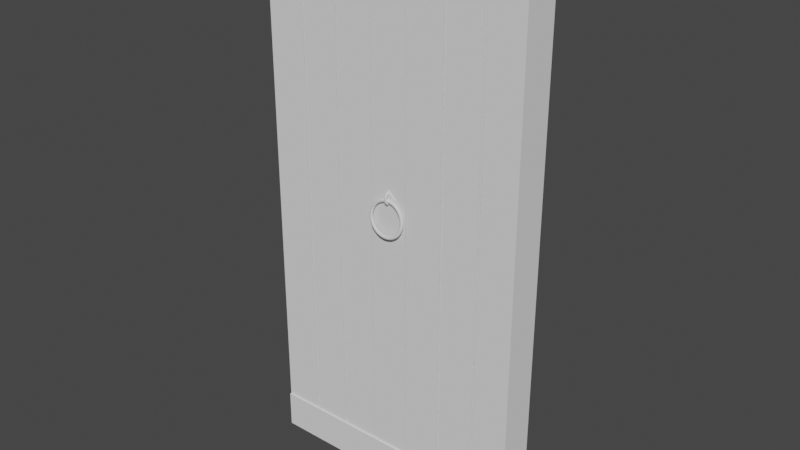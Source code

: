 # Source: m_porte.blend  (saved by Blender 3.0.42; exported with 4.5.12 LTS)
import bpy
from mathutils import Matrix  # noqa: F401  (used for matrix-valued properties, if any)

bpy.ops.wm.read_factory_settings(use_empty=True)
scene = bpy.context.scene
scene.name = 'Scene'

# ---- world
world_world = bpy.data.worlds.new('World'); scene.world = world_world
world_world.use_nodes = True; world_world.node_tree.nodes.clear()
_N = world_world.node_tree.nodes; _L = world_world.node_tree.links
n0 = _N.new('ShaderNodeOutputWorld'); n0.name = 'World Output'; n0.location = (300, 300)
n1 = _N.new('ShaderNodeBackground'); n1.name = 'Background'; n1.location = (10, 300)
n1.inputs[0].default_value = (0.05088, 0.05088, 0.05088, 1.0)
_L.new(n1.outputs[0], n0.inputs[0])
n0.is_active_output = True
world_world.color = (0.05088, 0.05088, 0.05088)
world_world.use_sun_shadow = False
world_world.sun_shadow_jitter_overblur = 0.0

# ---- meshes
me_cube_020 = bpy.data.meshes.new('Cube.020')
me_cube_020.from_pydata([(-0.6638, 2.532, -0.6662), (-0.6638, 2.532, 0.6316), (-0.6638, 3.829, -0.6662), (-0.6638, 3.829, 0.6316), (0.634, 2.532, -0.6662), (0.634, 2.532, 0.6316), (0.634, 3.829, -0.6662), (0.634, 3.829, 0.6316), (0.286, 2.532, 0.4428), (0.3319, 2.532, 0.3321), (0.3319, 2.532, 0.5536), (0.4426, 2.532, 0.5994), (0.5992, 2.532, 0.4428), (0.4426, 2.532, 0.2863), (0.5534, 2.532, 0.3321), (0.5534, 2.532, 0.5536), (-0.5967, 2.532, -0.4399), (-0.5509, 2.532, -0.5507), (-0.5509, 2.532, -0.3292), (-0.2836, 2.532, -0.4399), (-0.3294, 2.532, -0.5507), (-0.4402, 2.532, -0.5965), (-0.3294, 2.532, -0.3292), (-0.4402, 2.532, -0.2834), (0.4583, -0.5763, 0.4585), (0.4872, -0.08095, 0.4874), (0.3809, 0.09239, 0.5377), (0.3518, -0.406, 0.5086), (0.2512, 0.004543, 0.4728), (0.2808, 0.5139, 0.5025), (0.2453, 0.9211, 0.4021), (0.2162, 0.4227, 0.373), (0.2665, 0.5957, 0.2667), (0.2954, 1.091, 0.2956), (0.4019, 0.9211, 0.2455), (0.3728, 0.4227, 0.2164), (0.4726, 0.004543, 0.2514), (0.5023, 0.5139, 0.281), (0.5375, 0.09239, 0.3811), (0.5084, -0.406, 0.352), (0.2077, -2.684, 0.2079), (0.3127, -2.118, 0.3129), (0.2184, -1.818, 0.3752), (0.1131, -2.387, 0.2698), (0.04125, -1.67, 0.2629), (0.1475, -1.093, 0.3692), (0.1401, -0.3827, 0.2969), (0.03476, -0.9516, 0.1915), (0.097, -0.6538, 0.0972), (0.202, -0.08768, 0.2022), (0.2967, -0.3827, 0.1403), (0.1913, -0.9516, 0.03496), (0.2627, -1.67, 0.04146), (0.369, -1.093, 0.1477), (0.375, -1.818, 0.2186), (0.2696, -2.387, 0.1133), (-0.07895, -3.042, -0.07875), (0.08143, -3.042, 0.08163), (0.003345, -2.698, 0.1601), (-0.1574, -2.698, -0.0006594), (-0.1902, -1.869, 0.03149), (-0.02881, -1.869, 0.1928), (0.003345, -1.041, 0.1601), (-0.1574, -1.041, -0.0006596), (-0.07895, -0.6979, -0.07875), (0.08143, -0.6979, 0.08163), (0.1599, -1.041, 0.003546), (-0.0008605, -1.041, -0.1572), (0.03129, -1.869, -0.19), (0.1926, -1.869, -0.0286), (0.1599, -2.698, 0.003546), (-0.0008603, -2.698, -0.1572), (-0.3102, -2.118, -0.31), (-0.2052, -2.684, -0.205), (-0.2672, -2.387, -0.1104), (-0.3725, -1.818, -0.2157), (-0.3665, -1.093, -0.1449), (-0.2602, -1.67, -0.03857), (-0.1889, -0.9516, -0.03207), (-0.2942, -0.3827, -0.1374), (-0.1995, -0.08768, -0.1993), (-0.09452, -0.6538, -0.09431), (-0.03227, -0.9516, -0.1887), (-0.1376, -0.3827, -0.294), (-0.1451, -1.093, -0.3663), (-0.03877, -1.67, -0.26), (-0.1106, -2.387, -0.267), (-0.2159, -1.818, -0.3723), (-0.4847, -0.08095, -0.4845), (-0.4558, -0.5763, -0.4556), (-0.5059, -0.406, -0.3491), (-0.535, 0.09239, -0.3782), (-0.4998, 0.5139, -0.2782), (-0.4702, 0.004543, -0.2485), (-0.3703, 0.4227, -0.2135), (-0.3994, 0.9211, -0.2426), (-0.293, 1.091, -0.2928), (-0.264, 0.5957, -0.2638), (-0.2137, 0.4227, -0.3701), (-0.2428, 0.9211, -0.3992), (-0.2784, 0.5139, -0.4996), (-0.2487, 0.004543, -0.47), (-0.3493, -0.406, -0.5057), (-0.3784, 0.09239, -0.5348)], [], [(0, 1, 3, 2), (6, 7, 5, 4), (17, 0, 4, 5, 15, 12, 14, 13, 9, 8, 1, 23, 22, 19, 20, 21), (1, 0, 17, 16, 18, 23), (15, 5, 1, 8, 10, 11), (2, 6, 4, 0), (7, 3, 1, 5), (25, 38, 12, 15), (31, 46, 45, 28), (32, 49, 46, 31), (35, 50, 49, 32), (36, 53, 50, 35), (39, 54, 53, 36), (43, 58, 57, 40), (28, 45, 42, 27), (24, 41, 54, 39), (10, 29, 26, 11), (8, 30, 29, 10), (9, 33, 30, 8), (33, 9, 13, 34), (34, 13, 14, 37), (38, 37, 14, 12), (11, 26, 25, 15), (40, 57, 70, 55), (47, 62, 61, 44), (48, 65, 62, 47), (51, 66, 65, 48), (52, 69, 66, 51), (55, 70, 69, 52), (59, 74, 73, 56), (44, 61, 58, 43), (56, 73, 86, 71), (63, 78, 77, 60), (64, 81, 78, 63), (67, 82, 81, 64), (68, 85, 82, 67), (71, 86, 85, 68), (75, 90, 89, 72), (60, 77, 74, 59), (72, 89, 102, 87), (79, 94, 93, 76), (80, 97, 94, 79), (83, 98, 97, 80), (84, 101, 98, 83), (87, 102, 101, 84), (91, 16, 17, 88), (76, 93, 90, 75), (103, 88, 17, 21), (92, 95, 23, 18), (95, 96, 22, 23), (22, 96, 99, 19), (19, 99, 100, 20), (100, 103, 21, 20), (92, 18, 16, 91), (25, 26, 27, 24), (29, 30, 31, 28), (33, 34, 35, 32), (37, 38, 39, 36), (41, 42, 43, 40), (45, 46, 47, 44), (49, 50, 51, 48), (53, 54, 55, 52), (57, 58, 59, 56), (61, 62, 63, 60), (65, 66, 67, 64), (69, 70, 71, 68), (73, 74, 75, 72), (77, 78, 79, 76), (81, 82, 83, 80), (85, 86, 87, 84), (89, 90, 91, 88), (93, 94, 95, 92), (97, 98, 99, 96), (101, 102, 103, 100), (24, 39, 38, 25), (88, 103, 102, 89), (40, 55, 54, 41), (26, 29, 28, 27), (30, 33, 32, 31), (34, 37, 36, 35), (42, 45, 44, 43), (46, 49, 48, 47), (50, 53, 52, 51), (58, 61, 60, 59), (62, 65, 64, 63), (66, 69, 68, 67), (74, 77, 76, 75), (78, 81, 80, 79), (82, 85, 84, 83), (90, 93, 92, 91), (94, 97, 96, 95), (98, 101, 100, 99), (56, 71, 70, 57), (72, 87, 86, 73), (27, 42, 41, 24)])
_uv = me_cube_020.uv_layers.new(name='UVMap')
_uv.uv.foreach_set('vector', [0.375, 0.0, 0.625, 0.0, 0.625, 0.25, 0.375, 0.25, 0.375, 0.5, 0.625, 0.5, 0.625, 0.75, 0.375, 0.75, 0.3973, 0.9782, 0.375, 1.0, 0.375, 0.75, 0.625, 0.75, 0.61, 0.7655, 0.5886, 0.7567, 0.5673, 0.7655, 0.5585, 0.7869, 0.5673, 0.8082, 0.5886, 0.817, 0.625, 1.0, 0.4488, 0.9569, 0.4399, 0.9356, 0.4186, 0.9268, 0.3973, 0.9356, 0.3884, 0.9569, 0.625, 1.0, 0.375, 1.0, 0.3973, 0.9782, 0.4186, 0.9871, 0.4399, 0.9782, 0.4488, 0.9569, 0.61, 0.7655, 0.625, 0.75, 0.625, 1.0, 0.5886, 0.817, 0.61, 0.8082, 0.6188, 0.7869, 0.125, 0.5, 0.375, 0.5, 0.375, 0.75, 0.125, 0.75, 0.625, 0.5, 0.875, 0.5, 0.875, 0.75, 0.625, 0.75, 0.5002, 0.5, 0.5755, 0.375, 0.5018, 0.375, 0.5017, 0.5, 0.5974, 0.875, 0.6449, 0.875, 0.6484, 0.75, 0.5951, 0.75, 0.5987, 1.0, 0.6429, 1.0, 0.6449, 0.875, 0.5974, 0.875, 0.5974, 0.125, 0.6449, 0.125, 0.6429, 0.0, 0.5987, 0.0, 0.5951, 0.25, 0.6484, 0.25, 0.6449, 0.125, 0.5974, 0.125, 0.5932, 0.375, 0.6514, 0.375, 0.6484, 0.25, 0.5951, 0.25, 0.6892, 0.625, 0.7243, 0.625, 0.7259, 0.5, 0.6878, 0.5, 0.5951, 0.75, 0.6484, 0.75, 0.6514, 0.625, 0.5932, 0.625, 0.5925, 0.5, 0.6524, 0.5, 0.6514, 0.375, 0.5932, 0.375, 0.5021, 0.75, 0.5738, 0.75, 0.5755, 0.625, 0.5018, 0.625, 0.5026, 0.875, 0.5721, 0.875, 0.5738, 0.75, 0.5021, 0.75, 0.5028, 1.0, 0.5711, 1.0, 0.5721, 0.875, 0.5026, 0.875, 0.5711, 0.0, 0.5028, 0.0, 0.5026, 0.125, 0.5004, 0.125, 0.5721, 0.125, 0.5026, 0.125, 0.5021, 0.25, 0.5002, 0.25, 0.5002, 0.375, 0.5738, 0.25, 0.5021, 0.25, 0.5018, 0.375, 0.5018, 0.625, 0.5755, 0.625, 0.576, 0.5, 0.5017, 0.5, 0.6878, 0.5, 0.7259, 0.5, 0.7243, 0.375, 0.6892, 0.375, 0.6989, 0.875, 0.7132, 0.875, 0.7196, 0.75, 0.6933, 0.75, 0.702, 1.0, 0.7098, 1.0, 0.7132, 0.875, 0.6989, 0.875, 0.6989, 0.125, 0.7132, 0.125, 0.7098, 0.0, 0.702, 0.0, 0.6933, 0.25, 0.7196, 0.25, 0.7132, 0.125, 0.6989, 0.125, 0.6892, 0.375, 0.7243, 0.375, 0.7196, 0.25, 0.6933, 0.25, 0.7757, 0.625, 0.8108, 0.625, 0.8122, 0.5, 0.7741, 0.5, 0.6933, 0.75, 0.7196, 0.75, 0.7243, 0.625, 0.6892, 0.625, 0.7741, 0.5, 0.8122, 0.5, 0.8108, 0.375, 0.7757, 0.375, 0.7868, 0.875, 0.8011, 0.875, 0.8067, 0.75, 0.7804, 0.75, 0.7902, 1.0, 0.798, 1.0, 0.8011, 0.875, 0.7868, 0.875, 0.7868, 0.125, 0.8011, 0.125, 0.798, 0.0, 0.7902, 0.0, 0.7804, 0.25, 0.8067, 0.25, 0.8011, 0.125, 0.7868, 0.125, 0.7757, 0.375, 0.8108, 0.375, 0.8067, 0.25, 0.7804, 0.25, 0.8486, 0.625, 0.9068, 0.625, 0.9075, 0.5, 0.8476, 0.5, 0.7804, 0.75, 0.8067, 0.75, 0.8108, 0.625, 0.7757, 0.625, 0.8476, 0.5, 0.9075, 0.5, 0.9068, 0.375, 0.8486, 0.375, 0.8551, 0.875, 0.9026, 0.875, 0.9049, 0.75, 0.8516, 0.75, 0.8571, 1.0, 0.9013, 1.0, 0.9026, 0.875, 0.8551, 0.875, 0.8551, 0.125, 0.9026, 0.125, 0.9013, 0.0, 0.8571, 0.0, 0.8516, 0.25, 0.9049, 0.25, 0.9026, 0.125, 0.8551, 0.125, 0.8486, 0.375, 0.9068, 0.375, 0.9049, 0.25, 0.8516, 0.25, 0.9245, 0.625, 0.9982, 0.625, 0.9983, 0.5, 0.924, 0.5, 0.8516, 0.75, 0.9049, 0.75, 0.9068, 0.625, 0.8486, 0.625, 0.9245, 0.375, 0.924, 0.5, 0.9983, 0.5, 0.9982, 0.375, 0.9262, 0.75, 0.9279, 0.875, 0.9974, 0.875, 0.9979, 0.75, 0.9279, 0.875, 0.9289, 1.0, 0.9972, 1.0, 0.9974, 0.875, 0.9972, 0.0, 0.9289, 0.0, 0.9279, 0.125, 0.9974, 0.125, 0.9974, 0.125, 0.9279, 0.125, 0.9262, 0.25, 0.9979, 0.25, 0.9262, 0.25, 0.9245, 0.375, 0.9982, 0.375, 0.9979, 0.25, 0.9262, 0.75, 0.9979, 0.75, 0.9982, 0.625, 0.9245, 0.625, 0.576, 0.5, 0.5755, 0.625, 0.5932, 0.625, 0.5925, 0.5, 0.5738, 0.75, 0.5721, 0.875, 0.5974, 0.875, 0.5951, 0.75, 0.5833, 0.0, 0.5833, 0.0, 0.5974, 0.125, 0.5987, 0.0, 0.5833, 0.25, 0.5833, 0.302, 0.5932, 0.375, 0.5951, 0.25, 0.6524, 0.5, 0.6514, 0.625, 0.6892, 0.625, 0.6878, 0.5, 0.6484, 0.75, 0.6449, 0.875, 0.6989, 0.875, 0.6933, 0.75, 0.6429, 0.0, 0.6449, 0.125, 0.6989, 0.125, 0.702, 0.0, 0.6484, 0.25, 0.6514, 0.375, 0.6892, 0.375, 0.6933, 0.25, 0.7259, 0.5, 0.7243, 0.625, 0.7757, 0.625, 0.7741, 0.5, 0.7196, 0.75, 0.7132, 0.875, 0.7868, 0.875, 0.7804, 0.75, 0.7098, 0.0, 0.7132, 0.125, 0.7868, 0.125, 0.7902, 0.0, 0.7196, 0.25, 0.7243, 0.375, 0.7757, 0.375, 0.7804, 0.25, 0.8122, 0.5, 0.8108, 0.625, 0.8486, 0.625, 0.8476, 0.5, 0.8067, 0.75, 0.8011, 0.875, 0.8551, 0.875, 0.8516, 0.75, 0.798, 0.0, 0.8011, 0.125, 0.8551, 0.125, 0.8571, 0.0, 0.8067, 0.25, 0.8108, 0.375, 0.8486, 0.375, 0.8516, 0.25, 0.9075, 0.5, 0.9068, 0.625, 0.9245, 0.625, 0.924, 0.5, 0.9049, 0.75, 0.9026, 0.875, 0.9279, 0.875, 0.9262, 0.75, 0.9013, 0.0, 0.9026, 0.125, 0.9279, 0.125, 0.9289, 0.0, 0.9049, 0.25, 0.9068, 0.375, 0.9245, 0.375, 0.9262, 0.25, 0.5925, 0.5, 0.5932, 0.375, 0.5833, 0.375, 0.5833, 0.375, 0.924, 0.5, 0.9245, 0.375, 0.9068, 0.375, 0.9075, 0.5, 0.6878, 0.5, 0.6892, 0.375, 0.6514, 0.375, 0.6524, 0.5, 0.5755, 0.625, 0.5738, 0.75, 0.5951, 0.75, 0.5932, 0.625, 0.5721, 0.875, 0.5711, 1.0, 0.5987, 1.0, 0.5974, 0.875, 0.5833, 0.125, 0.5833, 0.175, 0.5951, 0.25, 0.5974, 0.125, 0.6514, 0.625, 0.6484, 0.75, 0.6933, 0.75, 0.6892, 0.625, 0.6449, 0.875, 0.6429, 1.0, 0.702, 1.0, 0.6989, 0.875, 0.6449, 0.125, 0.6484, 0.25, 0.6933, 0.25, 0.6989, 0.125, 0.7243, 0.625, 0.7196, 0.75, 0.7804, 0.75, 0.7757, 0.625, 0.7132, 0.875, 0.7098, 1.0, 0.7902, 1.0, 0.7868, 0.875, 0.7132, 0.125, 0.7196, 0.25, 0.7804, 0.25, 0.7868, 0.125, 0.8108, 0.625, 0.8067, 0.75, 0.8516, 0.75, 0.8486, 0.625, 0.8011, 0.875, 0.798, 1.0, 0.8571, 1.0, 0.8551, 0.875, 0.8011, 0.125, 0.8067, 0.25, 0.8516, 0.25, 0.8551, 0.125, 0.9068, 0.625, 0.9049, 0.75, 0.9262, 0.75, 0.9245, 0.625, 0.9026, 0.875, 0.9013, 1.0, 0.9289, 1.0, 0.9279, 0.875, 0.9026, 0.125, 0.9049, 0.25, 0.9262, 0.25, 0.9279, 0.125, 0.7741, 0.5, 0.7757, 0.375, 0.7243, 0.375, 0.7259, 0.5, 0.8476, 0.5, 0.8486, 0.375, 0.8108, 0.375, 0.8122, 0.5, 0.5932, 0.625, 0.6514, 0.625, 0.6524, 0.5, 0.5925, 0.5])
me_cube_020.use_remesh_fix_poles = True
me_cube_020.use_remesh_preserve_attributes = False
me_cube_020.update()
me_torus_001 = bpy.data.meshes.new('Torus.001')
me_torus_001.from_pydata([(2.75, 0.0, 0.0), (2.731, 0.0, 0.09567), (2.677, 0.0, 0.1768), (2.596, 0.0, 0.231), (2.5, 0.0, 0.25), (2.404, 0.0, 0.231), (2.323, 0.0, 0.1768), (2.269, 0.0, 0.09567), (2.25, 0.0, 3.062e-17), (2.269, 0.0, -0.09567), (2.323, 0.0, -0.1768), (2.404, 0.0, -0.231), (2.5, 0.0, -0.25), (2.596, 0.0, -0.231), (2.677, 0.0, -0.1768), (2.731, 0.0, -0.09567), (2.676, 0.6342, 0.0), (2.657, 0.6298, 0.09567), (2.605, 0.6173, 0.1768), (2.526, 0.5986, 0.231), (2.433, 0.5765, 0.25), (2.34, 0.5545, 0.231), (2.261, 0.5358, 0.1768), (2.208, 0.5233, 0.09567), (2.189, 0.5189, 3.062e-17), (2.208, 0.5233, -0.09567), (2.261, 0.5358, -0.1768), (2.34, 0.5545, -0.231), (2.433, 0.5765, -0.25), (2.526, 0.5986, -0.231), (2.605, 0.6173, -0.1768), (2.657, 0.6298, -0.09567), (2.457, 1.234, 0.0), (2.44, 1.226, 0.09567), (2.392, 1.201, 0.1768), (2.32, 1.165, 0.231), (2.234, 1.122, 0.25), (2.149, 1.079, 0.231), (2.076, 1.043, 0.1768), (2.028, 1.018, 0.09567), (2.011, 1.01, 3.062e-17), (2.028, 1.018, -0.09567), (2.076, 1.043, -0.1768), (2.149, 1.079, -0.231), (2.234, 1.122, -0.25), (2.32, 1.165, -0.231), (2.392, 1.201, -0.1768), (2.44, 1.226, -0.09567), (2.107, 1.768, 0.0), (2.092, 1.755, 0.09567), (2.051, 1.721, 0.1768), (1.988, 1.668, 0.231), (1.915, 1.607, 0.25), (1.842, 1.545, 0.231), (1.78, 1.493, 0.1768), (1.738, 1.459, 0.09567), (1.724, 1.446, 3.062e-17), (1.738, 1.459, -0.09567), (1.78, 1.493, -0.1768), (1.842, 1.545, -0.231), (1.915, 1.607, -0.25), (1.988, 1.668, -0.231), (2.051, 1.721, -0.1768), (2.092, 1.755, -0.09567), (1.642, 2.206, 0.0), (1.631, 2.191, 0.09567), (1.598, 2.147, 0.1768), (1.55, 2.082, 0.231), (1.493, 2.005, 0.25), (1.436, 1.929, 0.231), (1.387, 1.864, 0.1768), (1.355, 1.82, 0.09567), (1.344, 1.805, 3.062e-17), (1.355, 1.82, -0.09567), (1.387, 1.864, -0.1768), (1.436, 1.929, -0.231), (1.493, 2.005, -0.25), (1.55, 2.082, -0.231), (1.598, 2.147, -0.1768), (1.631, 2.191, -0.09567), (1.089, 2.525, 0.0), (1.082, 2.508, 0.09567), (1.06, 2.458, 0.1768), (1.028, 2.383, 0.231), (0.9902, 2.296, 0.25), (0.9523, 2.208, 0.231), (0.9202, 2.133, 0.1768), (0.8987, 2.083, 0.09567), (0.8912, 2.066, 3.062e-17), (0.8987, 2.083, -0.09567), (0.9202, 2.133, -0.1768), (0.9523, 2.208, -0.231), (0.9902, 2.296, -0.25), (1.028, 2.383, -0.231), (1.06, 2.458, -0.1768), (1.082, 2.508, -0.09567), (0.4775, 2.708, 0.0), (0.4742, 2.689, 0.09567), (0.4648, 2.636, 0.1768), (0.4507, 2.556, 0.231), (0.4341, 2.462, 0.25), (0.4175, 2.368, 0.231), (0.4034, 2.288, 0.1768), (0.394, 2.235, 0.09567), (0.3907, 2.216, 3.062e-17), (0.394, 2.235, -0.09567), (0.4034, 2.288, -0.1768), (0.4175, 2.368, -0.231), (0.4341, 2.462, -0.25), (0.4507, 2.556, -0.231), (0.4648, 2.636, -0.1768), (0.4742, 2.689, -0.09567), (-0.1599, 2.745, 0.0), (-0.1588, 2.726, 0.09567), (-0.1556, 2.672, 0.1768), (-0.1509, 2.591, 0.231), (-0.1454, 2.496, 0.25), (-0.1398, 2.4, 0.231), (-0.1351, 2.319, 0.1768), (-0.1319, 2.265, 0.09567), (-0.1308, 2.246, 3.062e-17), (-0.1319, 2.265, -0.09567), (-0.1351, 2.319, -0.1768), (-0.1398, 2.4, -0.231), (-0.1454, 2.496, -0.25), (-0.1509, 2.591, -0.231), (-0.1556, 2.672, -0.1768), (-0.1588, 2.726, -0.09567), (-0.7887, 2.634, 0.0), (-0.7833, 2.616, 0.09567), (-0.7677, 2.564, 0.1768), (-0.7444, 2.487, 0.231), (-0.717, 2.395, 0.25), (-0.6896, 2.303, 0.231), (-0.6663, 2.226, 0.1768), (-0.6508, 2.174, 0.09567), (-0.6453, 2.155, 3.062e-17), (-0.6508, 2.174, -0.09567), (-0.6663, 2.226, -0.1768), (-0.6896, 2.303, -0.231), (-0.717, 2.395, -0.25), (-0.7444, 2.487, -0.231), (-0.7677, 2.564, -0.1768), (-0.7833, 2.616, -0.09567), (-1.375, 2.382, 0.0), (-1.365, 2.365, 0.09567), (-1.338, 2.318, 0.1768), (-1.298, 2.248, 0.231), (-1.25, 2.165, 0.25), (-1.202, 2.082, 0.231), (-1.162, 2.012, 0.1768), (-1.135, 1.965, 0.09567), (-1.125, 1.949, 3.062e-17), (-1.135, 1.965, -0.09567), (-1.162, 2.012, -0.1768), (-1.202, 2.082, -0.231), (-1.25, 2.165, -0.25), (-1.298, 2.248, -0.231), (-1.338, 2.318, -0.1768), (-1.365, 2.365, -0.09567), (-1.887, 2.0, 0.0), (-1.874, 1.986, 0.09567), (-1.837, 1.947, 0.1768), (-1.781, 1.888, 0.231), (-1.716, 1.818, 0.25), (-1.65, 1.749, 0.231), (-1.594, 1.69, 0.1768), (-1.557, 1.65, 0.09567), (-1.544, 1.637, 3.062e-17), (-1.557, 1.65, -0.09567), (-1.594, 1.69, -0.1768), (-1.65, 1.749, -0.231), (-1.716, 1.818, -0.25), (-1.781, 1.888, -0.231), (-1.837, 1.947, -0.1768), (-1.874, 1.986, -0.09567), (-2.298, 1.511, 0.0), (-2.282, 1.501, 0.09567), (-2.236, 1.471, 0.1768), (-2.169, 1.426, 0.231), (-2.089, 1.374, 0.25), (-2.009, 1.321, 0.231), (-1.941, 1.277, 0.1768), (-1.896, 1.247, 0.09567), (-1.88, 1.236, 3.062e-17), (-1.896, 1.247, -0.09567), (-1.941, 1.277, -0.1768), (-2.009, 1.321, -0.231), (-2.089, 1.374, -0.25), (-2.169, 1.426, -0.231), (-2.236, 1.471, -0.1768), (-2.282, 1.501, -0.09567), (-2.584, 0.9406, 0.0), (-2.566, 0.934, 0.09567), (-2.515, 0.9155, 0.1768), (-2.439, 0.8878, 0.231), (-2.349, 0.8551, 0.25), (-2.259, 0.8223, 0.231), (-2.183, 0.7946, 0.1768), (-2.132, 0.7761, 0.09567), (-2.114, 0.7695, 3.062e-17), (-2.132, 0.7761, -0.09567), (-2.183, 0.7946, -0.1768), (-2.259, 0.8223, -0.231), (-2.349, 0.8551, -0.25), (-2.439, 0.8878, -0.231), (-2.515, 0.9155, -0.1768), (-2.566, 0.934, -0.09567), (-2.731, 0.3193, 0.0), (-2.713, 0.317, 0.09567), (-2.659, 0.3108, 0.1768), (-2.578, 0.3013, 0.231), (-2.483, 0.2902, 0.25), (-2.388, 0.2791, 0.231), (-2.308, 0.2697, 0.1768), (-2.254, 0.2634, 0.09567), (-2.235, 0.2612, 3.062e-17), (-2.254, 0.2634, -0.09567), (-2.308, 0.2697, -0.1768), (-2.388, 0.2791, -0.231), (-2.483, 0.2902, -0.25), (-2.578, 0.3013, -0.231), (-2.659, 0.3108, -0.1768), (-2.713, 0.317, -0.09567), (-2.731, -0.3193, 0.0), (-2.713, -0.317, 0.09567), (-2.659, -0.3108, 0.1768), (-2.578, -0.3013, 0.231), (-2.483, -0.2902, 0.25), (-2.388, -0.2791, 0.231), (-2.308, -0.2697, 0.1768), (-2.254, -0.2634, 0.09567), (-2.235, -0.2612, 3.062e-17), (-2.254, -0.2634, -0.09567), (-2.308, -0.2697, -0.1768), (-2.388, -0.2791, -0.231), (-2.483, -0.2902, -0.25), (-2.578, -0.3013, -0.231), (-2.659, -0.3108, -0.1768), (-2.713, -0.317, -0.09567), (-2.584, -0.9406, 0.0), (-2.566, -0.934, 0.09567), (-2.515, -0.9155, 0.1768), (-2.439, -0.8878, 0.231), (-2.349, -0.8551, 0.25), (-2.259, -0.8223, 0.231), (-2.183, -0.7946, 0.1768), (-2.132, -0.7761, 0.09567), (-2.114, -0.7695, 3.062e-17), (-2.132, -0.7761, -0.09567), (-2.183, -0.7946, -0.1768), (-2.259, -0.8223, -0.231), (-2.349, -0.8551, -0.25), (-2.439, -0.8878, -0.231), (-2.515, -0.9155, -0.1768), (-2.566, -0.934, -0.09567), (-2.298, -1.511, 0.0), (-2.282, -1.501, 0.09567), (-2.236, -1.471, 0.1768), (-2.169, -1.426, 0.231), (-2.089, -1.374, 0.25), (-2.009, -1.321, 0.231), (-1.941, -1.277, 0.1768), (-1.896, -1.247, 0.09567), (-1.88, -1.236, 3.062e-17), (-1.896, -1.247, -0.09567), (-1.941, -1.277, -0.1768), (-2.009, -1.321, -0.231), (-2.089, -1.374, -0.25), (-2.169, -1.426, -0.231), (-2.236, -1.471, -0.1768), (-2.282, -1.501, -0.09567), (-1.887, -2.0, 0.0), (-1.874, -1.986, 0.09567), (-1.837, -1.947, 0.1768), (-1.781, -1.888, 0.231), (-1.716, -1.818, 0.25), (-1.65, -1.749, 0.231), (-1.594, -1.69, 0.1768), (-1.557, -1.65, 0.09567), (-1.544, -1.637, 3.062e-17), (-1.557, -1.65, -0.09567), (-1.594, -1.69, -0.1768), (-1.65, -1.749, -0.231), (-1.716, -1.818, -0.25), (-1.781, -1.888, -0.231), (-1.837, -1.947, -0.1768), (-1.874, -1.986, -0.09567), (-1.375, -2.382, 0.0), (-1.365, -2.365, 0.09567), (-1.338, -2.318, 0.1768), (-1.298, -2.248, 0.231), (-1.25, -2.165, 0.25), (-1.202, -2.082, 0.231), (-1.162, -2.012, 0.1768), (-1.135, -1.965, 0.09567), (-1.125, -1.949, 3.062e-17), (-1.135, -1.965, -0.09567), (-1.162, -2.012, -0.1768), (-1.202, -2.082, -0.231), (-1.25, -2.165, -0.25), (-1.298, -2.248, -0.231), (-1.338, -2.318, -0.1768), (-1.365, -2.365, -0.09567), (-0.7887, -2.634, 0.0), (-0.7833, -2.616, 0.09567), (-0.7677, -2.564, 0.1768), (-0.7444, -2.487, 0.231), (-0.717, -2.395, 0.25), (-0.6896, -2.303, 0.231), (-0.6663, -2.226, 0.1768), (-0.6508, -2.174, 0.09567), (-0.6453, -2.155, 3.062e-17), (-0.6508, -2.174, -0.09567), (-0.6663, -2.226, -0.1768), (-0.6896, -2.303, -0.231), (-0.717, -2.395, -0.25), (-0.7444, -2.487, -0.231), (-0.7677, -2.564, -0.1768), (-0.7833, -2.616, -0.09567), (-0.1599, -2.745, 0.0), (-0.1588, -2.726, 0.09567), (-0.1556, -2.672, 0.1768), (-0.1509, -2.591, 0.231), (-0.1454, -2.496, 0.25), (-0.1398, -2.4, 0.231), (-0.1351, -2.319, 0.1768), (-0.1319, -2.265, 0.09567), (-0.1308, -2.246, 3.062e-17), (-0.1319, -2.265, -0.09567), (-0.1351, -2.319, -0.1768), (-0.1398, -2.4, -0.231), (-0.1454, -2.496, -0.25), (-0.1509, -2.591, -0.231), (-0.1556, -2.672, -0.1768), (-0.1588, -2.726, -0.09567), (0.4775, -2.708, 0.0), (0.4742, -2.689, 0.09567), (0.4648, -2.636, 0.1768), (0.4507, -2.556, 0.231), (0.4341, -2.462, 0.25), (0.4175, -2.368, 0.231), (0.4034, -2.288, 0.1768), (0.394, -2.235, 0.09567), (0.3907, -2.216, 3.062e-17), (0.394, -2.235, -0.09567), (0.4034, -2.288, -0.1768), (0.4175, -2.368, -0.231), (0.4341, -2.462, -0.25), (0.4507, -2.556, -0.231), (0.4648, -2.636, -0.1768), (0.4742, -2.689, -0.09567), (1.089, -2.525, 0.0), (1.082, -2.508, 0.09567), (1.06, -2.458, 0.1768), (1.028, -2.383, 0.231), (0.9902, -2.296, 0.25), (0.9523, -2.208, 0.231), (0.9202, -2.133, 0.1768), (0.8987, -2.083, 0.09567), (0.8912, -2.066, 3.062e-17), (0.8987, -2.083, -0.09567), (0.9202, -2.133, -0.1768), (0.9523, -2.208, -0.231), (0.9902, -2.296, -0.25), (1.028, -2.383, -0.231), (1.06, -2.458, -0.1768), (1.082, -2.508, -0.09567), (1.642, -2.206, 0.0), (1.631, -2.191, 0.09567), (1.598, -2.147, 0.1768), (1.55, -2.082, 0.231), (1.493, -2.005, 0.25), (1.436, -1.929, 0.231), (1.387, -1.864, 0.1768), (1.355, -1.82, 0.09567), (1.344, -1.805, 3.062e-17), (1.355, -1.82, -0.09567), (1.387, -1.864, -0.1768), (1.436, -1.929, -0.231), (1.493, -2.005, -0.25), (1.55, -2.082, -0.231), (1.598, -2.147, -0.1768), (1.631, -2.191, -0.09567), (2.107, -1.768, 0.0), (2.092, -1.755, 0.09567), (2.051, -1.721, 0.1768), (1.988, -1.668, 0.231), (1.915, -1.607, 0.25), (1.842, -1.545, 0.231), (1.78, -1.493, 0.1768), (1.738, -1.459, 0.09567), (1.724, -1.446, 3.062e-17), (1.738, -1.459, -0.09567), (1.78, -1.493, -0.1768), (1.842, -1.545, -0.231), (1.915, -1.607, -0.25), (1.988, -1.668, -0.231), (2.051, -1.721, -0.1768), (2.092, -1.755, -0.09567), (2.457, -1.234, 0.0), (2.44, -1.226, 0.09567), (2.392, -1.201, 0.1768), (2.32, -1.165, 0.231), (2.234, -1.122, 0.25), (2.149, -1.079, 0.231), (2.076, -1.043, 0.1768), (2.028, -1.018, 0.09567), (2.011, -1.01, 3.062e-17), (2.028, -1.018, -0.09567), (2.076, -1.043, -0.1768), (2.149, -1.079, -0.231), (2.234, -1.122, -0.25), (2.32, -1.165, -0.231), (2.392, -1.201, -0.1768), (2.44, -1.226, -0.09567), (2.676, -0.6342, 0.0), (2.657, -0.6298, 0.09567), (2.605, -0.6173, 0.1768), (2.526, -0.5986, 0.231), (2.433, -0.5765, 0.25), (2.34, -0.5545, 0.231), (2.261, -0.5358, 0.1768), (2.208, -0.5233, 0.09567), (2.189, -0.5189, 3.062e-17), (2.208, -0.5233, -0.09567), (2.261, -0.5358, -0.1768), (2.34, -0.5545, -0.231), (2.433, -0.5765, -0.25), (2.526, -0.5986, -0.231), (2.605, -0.6173, -0.1768), (2.657, -0.6298, -0.09567)], [], [(0, 16, 17, 1), (1, 17, 18, 2), (2, 18, 19, 3), (3, 19, 20, 4), (4, 20, 21, 5), (5, 21, 22, 6), (6, 22, 23, 7), (7, 23, 24, 8), (8, 24, 25, 9), (9, 25, 26, 10), (10, 26, 27, 11), (11, 27, 28, 12), (12, 28, 29, 13), (13, 29, 30, 14), (14, 30, 31, 15), (15, 31, 16, 0), (16, 32, 33, 17), (17, 33, 34, 18), (18, 34, 35, 19), (19, 35, 36, 20), (20, 36, 37, 21), (21, 37, 38, 22), (22, 38, 39, 23), (23, 39, 40, 24), (24, 40, 41, 25), (25, 41, 42, 26), (26, 42, 43, 27), (27, 43, 44, 28), (28, 44, 45, 29), (29, 45, 46, 30), (30, 46, 47, 31), (31, 47, 32, 16), (32, 48, 49, 33), (33, 49, 50, 34), (34, 50, 51, 35), (35, 51, 52, 36), (36, 52, 53, 37), (37, 53, 54, 38), (38, 54, 55, 39), (39, 55, 56, 40), (40, 56, 57, 41), (41, 57, 58, 42), (42, 58, 59, 43), (43, 59, 60, 44), (44, 60, 61, 45), (45, 61, 62, 46), (46, 62, 63, 47), (47, 63, 48, 32), (48, 64, 65, 49), (49, 65, 66, 50), (50, 66, 67, 51), (51, 67, 68, 52), (52, 68, 69, 53), (53, 69, 70, 54), (54, 70, 71, 55), (55, 71, 72, 56), (56, 72, 73, 57), (57, 73, 74, 58), (58, 74, 75, 59), (59, 75, 76, 60), (60, 76, 77, 61), (61, 77, 78, 62), (62, 78, 79, 63), (63, 79, 64, 48), (64, 80, 81, 65), (65, 81, 82, 66), (66, 82, 83, 67), (67, 83, 84, 68), (68, 84, 85, 69), (69, 85, 86, 70), (70, 86, 87, 71), (71, 87, 88, 72), (72, 88, 89, 73), (73, 89, 90, 74), (74, 90, 91, 75), (75, 91, 92, 76), (76, 92, 93, 77), (77, 93, 94, 78), (78, 94, 95, 79), (79, 95, 80, 64), (80, 96, 97, 81), (81, 97, 98, 82), (82, 98, 99, 83), (83, 99, 100, 84), (84, 100, 101, 85), (85, 101, 102, 86), (86, 102, 103, 87), (87, 103, 104, 88), (88, 104, 105, 89), (89, 105, 106, 90), (90, 106, 107, 91), (91, 107, 108, 92), (92, 108, 109, 93), (93, 109, 110, 94), (94, 110, 111, 95), (95, 111, 96, 80), (96, 112, 113, 97), (97, 113, 114, 98), (98, 114, 115, 99), (99, 115, 116, 100), (100, 116, 117, 101), (101, 117, 118, 102), (102, 118, 119, 103), (103, 119, 120, 104), (104, 120, 121, 105), (105, 121, 122, 106), (106, 122, 123, 107), (107, 123, 124, 108), (108, 124, 125, 109), (109, 125, 126, 110), (110, 126, 127, 111), (111, 127, 112, 96), (112, 128, 129, 113), (113, 129, 130, 114), (114, 130, 131, 115), (115, 131, 132, 116), (116, 132, 133, 117), (117, 133, 134, 118), (118, 134, 135, 119), (119, 135, 136, 120), (120, 136, 137, 121), (121, 137, 138, 122), (122, 138, 139, 123), (123, 139, 140, 124), (124, 140, 141, 125), (125, 141, 142, 126), (126, 142, 143, 127), (127, 143, 128, 112), (128, 144, 145, 129), (129, 145, 146, 130), (130, 146, 147, 131), (131, 147, 148, 132), (132, 148, 149, 133), (133, 149, 150, 134), (134, 150, 151, 135), (135, 151, 152, 136), (136, 152, 153, 137), (137, 153, 154, 138), (138, 154, 155, 139), (139, 155, 156, 140), (140, 156, 157, 141), (141, 157, 158, 142), (142, 158, 159, 143), (143, 159, 144, 128), (144, 160, 161, 145), (145, 161, 162, 146), (146, 162, 163, 147), (147, 163, 164, 148), (148, 164, 165, 149), (149, 165, 166, 150), (150, 166, 167, 151), (151, 167, 168, 152), (152, 168, 169, 153), (153, 169, 170, 154), (154, 170, 171, 155), (155, 171, 172, 156), (156, 172, 173, 157), (157, 173, 174, 158), (158, 174, 175, 159), (159, 175, 160, 144), (160, 176, 177, 161), (161, 177, 178, 162), (162, 178, 179, 163), (163, 179, 180, 164), (164, 180, 181, 165), (165, 181, 182, 166), (166, 182, 183, 167), (167, 183, 184, 168), (168, 184, 185, 169), (169, 185, 186, 170), (170, 186, 187, 171), (171, 187, 188, 172), (172, 188, 189, 173), (173, 189, 190, 174), (174, 190, 191, 175), (175, 191, 176, 160), (176, 192, 193, 177), (177, 193, 194, 178), (178, 194, 195, 179), (179, 195, 196, 180), (180, 196, 197, 181), (181, 197, 198, 182), (182, 198, 199, 183), (183, 199, 200, 184), (184, 200, 201, 185), (185, 201, 202, 186), (186, 202, 203, 187), (187, 203, 204, 188), (188, 204, 205, 189), (189, 205, 206, 190), (190, 206, 207, 191), (191, 207, 192, 176), (192, 208, 209, 193), (193, 209, 210, 194), (194, 210, 211, 195), (195, 211, 212, 196), (196, 212, 213, 197), (197, 213, 214, 198), (198, 214, 215, 199), (199, 215, 216, 200), (200, 216, 217, 201), (201, 217, 218, 202), (202, 218, 219, 203), (203, 219, 220, 204), (204, 220, 221, 205), (205, 221, 222, 206), (206, 222, 223, 207), (207, 223, 208, 192), (208, 224, 225, 209), (209, 225, 226, 210), (210, 226, 227, 211), (211, 227, 228, 212), (212, 228, 229, 213), (213, 229, 230, 214), (214, 230, 231, 215), (215, 231, 232, 216), (216, 232, 233, 217), (217, 233, 234, 218), (218, 234, 235, 219), (219, 235, 236, 220), (220, 236, 237, 221), (221, 237, 238, 222), (222, 238, 239, 223), (223, 239, 224, 208), (224, 240, 241, 225), (225, 241, 242, 226), (226, 242, 243, 227), (227, 243, 244, 228), (228, 244, 245, 229), (229, 245, 246, 230), (230, 246, 247, 231), (231, 247, 248, 232), (232, 248, 249, 233), (233, 249, 250, 234), (234, 250, 251, 235), (235, 251, 252, 236), (236, 252, 253, 237), (237, 253, 254, 238), (238, 254, 255, 239), (239, 255, 240, 224), (240, 256, 257, 241), (241, 257, 258, 242), (242, 258, 259, 243), (243, 259, 260, 244), (244, 260, 261, 245), (245, 261, 262, 246), (246, 262, 263, 247), (247, 263, 264, 248), (248, 264, 265, 249), (249, 265, 266, 250), (250, 266, 267, 251), (251, 267, 268, 252), (252, 268, 269, 253), (253, 269, 270, 254), (254, 270, 271, 255), (255, 271, 256, 240), (256, 272, 273, 257), (257, 273, 274, 258), (258, 274, 275, 259), (259, 275, 276, 260), (260, 276, 277, 261), (261, 277, 278, 262), (262, 278, 279, 263), (263, 279, 280, 264), (264, 280, 281, 265), (265, 281, 282, 266), (266, 282, 283, 267), (267, 283, 284, 268), (268, 284, 285, 269), (269, 285, 286, 270), (270, 286, 287, 271), (271, 287, 272, 256), (272, 288, 289, 273), (273, 289, 290, 274), (274, 290, 291, 275), (275, 291, 292, 276), (276, 292, 293, 277), (277, 293, 294, 278), (278, 294, 295, 279), (279, 295, 296, 280), (280, 296, 297, 281), (281, 297, 298, 282), (282, 298, 299, 283), (283, 299, 300, 284), (284, 300, 301, 285), (285, 301, 302, 286), (286, 302, 303, 287), (287, 303, 288, 272), (288, 304, 305, 289), (289, 305, 306, 290), (290, 306, 307, 291), (291, 307, 308, 292), (292, 308, 309, 293), (293, 309, 310, 294), (294, 310, 311, 295), (295, 311, 312, 296), (296, 312, 313, 297), (297, 313, 314, 298), (298, 314, 315, 299), (299, 315, 316, 300), (300, 316, 317, 301), (301, 317, 318, 302), (302, 318, 319, 303), (303, 319, 304, 288), (304, 320, 321, 305), (305, 321, 322, 306), (306, 322, 323, 307), (307, 323, 324, 308), (308, 324, 325, 309), (309, 325, 326, 310), (310, 326, 327, 311), (311, 327, 328, 312), (312, 328, 329, 313), (313, 329, 330, 314), (314, 330, 331, 315), (315, 331, 332, 316), (316, 332, 333, 317), (317, 333, 334, 318), (318, 334, 335, 319), (319, 335, 320, 304), (320, 336, 337, 321), (321, 337, 338, 322), (322, 338, 339, 323), (323, 339, 340, 324), (324, 340, 341, 325), (325, 341, 342, 326), (326, 342, 343, 327), (327, 343, 344, 328), (328, 344, 345, 329), (329, 345, 346, 330), (330, 346, 347, 331), (331, 347, 348, 332), (332, 348, 349, 333), (333, 349, 350, 334), (334, 350, 351, 335), (335, 351, 336, 320), (336, 352, 353, 337), (337, 353, 354, 338), (338, 354, 355, 339), (339, 355, 356, 340), (340, 356, 357, 341), (341, 357, 358, 342), (342, 358, 359, 343), (343, 359, 360, 344), (344, 360, 361, 345), (345, 361, 362, 346), (346, 362, 363, 347), (347, 363, 364, 348), (348, 364, 365, 349), (349, 365, 366, 350), (350, 366, 367, 351), (351, 367, 352, 336), (352, 368, 369, 353), (353, 369, 370, 354), (354, 370, 371, 355), (355, 371, 372, 356), (356, 372, 373, 357), (357, 373, 374, 358), (358, 374, 375, 359), (359, 375, 376, 360), (360, 376, 377, 361), (361, 377, 378, 362), (362, 378, 379, 363), (363, 379, 380, 364), (364, 380, 381, 365), (365, 381, 382, 366), (366, 382, 383, 367), (367, 383, 368, 352), (368, 384, 385, 369), (369, 385, 386, 370), (370, 386, 387, 371), (371, 387, 388, 372), (372, 388, 389, 373), (373, 389, 390, 374), (374, 390, 391, 375), (375, 391, 392, 376), (376, 392, 393, 377), (377, 393, 394, 378), (378, 394, 395, 379), (379, 395, 396, 380), (380, 396, 397, 381), (381, 397, 398, 382), (382, 398, 399, 383), (383, 399, 384, 368), (384, 400, 401, 385), (385, 401, 402, 386), (386, 402, 403, 387), (387, 403, 404, 388), (388, 404, 405, 389), (389, 405, 406, 390), (390, 406, 407, 391), (391, 407, 408, 392), (392, 408, 409, 393), (393, 409, 410, 394), (394, 410, 411, 395), (395, 411, 412, 396), (396, 412, 413, 397), (397, 413, 414, 398), (398, 414, 415, 399), (399, 415, 400, 384), (400, 416, 417, 401), (401, 417, 418, 402), (402, 418, 419, 403), (403, 419, 420, 404), (404, 420, 421, 405), (405, 421, 422, 406), (406, 422, 423, 407), (407, 423, 424, 408), (408, 424, 425, 409), (409, 425, 426, 410), (410, 426, 427, 411), (411, 427, 428, 412), (412, 428, 429, 413), (413, 429, 430, 414), (414, 430, 431, 415), (415, 431, 416, 400), (416, 0, 1, 417), (417, 1, 2, 418), (418, 2, 3, 419), (419, 3, 4, 420), (420, 4, 5, 421), (421, 5, 6, 422), (422, 6, 7, 423), (423, 7, 8, 424), (424, 8, 9, 425), (425, 9, 10, 426), (426, 10, 11, 427), (427, 11, 12, 428), (428, 12, 13, 429), (429, 13, 14, 430), (430, 14, 15, 431), (431, 15, 0, 416)])
me_torus_001.polygons.foreach_set('use_smooth', [True] * 432)
_uv = me_torus_001.uv_layers.new(name='UVMap')
_uv.uv.foreach_set('vector', [0.5185, 0.5, 0.5556, 0.5, 0.5556, 0.5625, 0.5185, 0.5625, 0.5185, 0.5625, 0.5556, 0.5625, 0.5556, 0.625, 0.5185, 0.625, 0.5185, 0.625, 0.5556, 0.625, 0.5556, 0.6875, 0.5185, 0.6875, 0.5185, 0.6875, 0.5556, 0.6875, 0.5556, 0.75, 0.5185, 0.75, 0.5185, 0.75, 0.5556, 0.75, 0.5556, 0.8125, 0.5185, 0.8125, 0.5185, 0.8125, 0.5556, 0.8125, 0.5556, 0.875, 0.5185, 0.875, 0.5185, 0.875, 0.5556, 0.875, 0.5556, 0.9375, 0.5185, 0.9375, 0.5185, 0.9375, 0.5556, 0.9375, 0.5556, 1.0, 0.5185, 1.0, 0.5185, 0.0, 0.5556, 0.0, 0.5556, 0.0625, 0.5185, 0.0625, 0.5185, 0.0625, 0.5556, 0.0625, 0.5556, 0.125, 0.5185, 0.125, 0.5185, 0.125, 0.5556, 0.125, 0.5556, 0.1875, 0.5185, 0.1875, 0.5185, 0.1875, 0.5556, 0.1875, 0.5556, 0.25, 0.5185, 0.25, 0.5185, 0.25, 0.5556, 0.25, 0.5556, 0.3125, 0.5185, 0.3125, 0.5185, 0.3125, 0.5556, 0.3125, 0.5556, 0.375, 0.5185, 0.375, 0.5185, 0.375, 0.5556, 0.375, 0.5556, 0.4375, 0.5185, 0.4375, 0.5185, 0.4375, 0.5556, 0.4375, 0.5556, 0.5, 0.5185, 0.5, 0.5556, 0.5, 0.5926, 0.5, 0.5926, 0.5625, 0.5556, 0.5625, 0.5556, 0.5625, 0.5926, 0.5625, 0.5926, 0.625, 0.5556, 0.625, 0.5556, 0.625, 0.5926, 0.625, 0.5926, 0.6875, 0.5556, 0.6875, 0.5556, 0.6875, 0.5926, 0.6875, 0.5926, 0.75, 0.5556, 0.75, 0.5556, 0.75, 0.5926, 0.75, 0.5926, 0.8125, 0.5556, 0.8125, 0.5556, 0.8125, 0.5926, 0.8125, 0.5926, 0.875, 0.5556, 0.875, 0.5556, 0.875, 0.5926, 0.875, 0.5926, 0.9375, 0.5556, 0.9375, 0.5556, 0.9375, 0.5926, 0.9375, 0.5926, 1.0, 0.5556, 1.0, 0.5556, 0.0, 0.5926, 0.0, 0.5926, 0.0625, 0.5556, 0.0625, 0.5556, 0.0625, 0.5926, 0.0625, 0.5926, 0.125, 0.5556, 0.125, 0.5556, 0.125, 0.5926, 0.125, 0.5926, 0.1875, 0.5556, 0.1875, 0.5556, 0.1875, 0.5926, 0.1875, 0.5926, 0.25, 0.5556, 0.25, 0.5556, 0.25, 0.5926, 0.25, 0.5926, 0.3125, 0.5556, 0.3125, 0.5556, 0.3125, 0.5926, 0.3125, 0.5926, 0.375, 0.5556, 0.375, 0.5556, 0.375, 0.5926, 0.375, 0.5926, 0.4375, 0.5556, 0.4375, 0.5556, 0.4375, 0.5926, 0.4375, 0.5926, 0.5, 0.5556, 0.5, 0.5926, 0.5, 0.6296, 0.5, 0.6296, 0.5625, 0.5926, 0.5625, 0.5926, 0.5625, 0.6296, 0.5625, 0.6296, 0.625, 0.5926, 0.625, 0.5926, 0.625, 0.6296, 0.625, 0.6296, 0.6875, 0.5926, 0.6875, 0.5926, 0.6875, 0.6296, 0.6875, 0.6296, 0.75, 0.5926, 0.75, 0.5926, 0.75, 0.6296, 0.75, 0.6296, 0.8125, 0.5926, 0.8125, 0.5926, 0.8125, 0.6296, 0.8125, 0.6296, 0.875, 0.5926, 0.875, 0.5926, 0.875, 0.6296, 0.875, 0.6296, 0.9375, 0.5926, 0.9375, 0.5926, 0.9375, 0.6296, 0.9375, 0.6296, 1.0, 0.5926, 1.0, 0.5926, 0.0, 0.6296, 0.0, 0.6296, 0.0625, 0.5926, 0.0625, 0.5926, 0.0625, 0.6296, 0.0625, 0.6296, 0.125, 0.5926, 0.125, 0.5926, 0.125, 0.6296, 0.125, 0.6296, 0.1875, 0.5926, 0.1875, 0.5926, 0.1875, 0.6296, 0.1875, 0.6296, 0.25, 0.5926, 0.25, 0.5926, 0.25, 0.6296, 0.25, 0.6296, 0.3125, 0.5926, 0.3125, 0.5926, 0.3125, 0.6296, 0.3125, 0.6296, 0.375, 0.5926, 0.375, 0.5926, 0.375, 0.6296, 0.375, 0.6296, 0.4375, 0.5926, 0.4375, 0.5926, 0.4375, 0.6296, 0.4375, 0.6296, 0.5, 0.5926, 0.5, 0.6296, 0.5, 0.6667, 0.5, 0.6667, 0.5625, 0.6296, 0.5625, 0.6296, 0.5625, 0.6667, 0.5625, 0.6667, 0.625, 0.6296, 0.625, 0.6296, 0.625, 0.6667, 0.625, 0.6667, 0.6875, 0.6296, 0.6875, 0.6296, 0.6875, 0.6667, 0.6875, 0.6667, 0.75, 0.6296, 0.75, 0.6296, 0.75, 0.6667, 0.75, 0.6667, 0.8125, 0.6296, 0.8125, 0.6296, 0.8125, 0.6667, 0.8125, 0.6667, 0.875, 0.6296, 0.875, 0.6296, 0.875, 0.6667, 0.875, 0.6667, 0.9375, 0.6296, 0.9375, 0.6296, 0.9375, 0.6667, 0.9375, 0.6667, 1.0, 0.6296, 1.0, 0.6296, 0.0, 0.6667, 0.0, 0.6667, 0.0625, 0.6296, 0.0625, 0.6296, 0.0625, 0.6667, 0.0625, 0.6667, 0.125, 0.6296, 0.125, 0.6296, 0.125, 0.6667, 0.125, 0.6667, 0.1875, 0.6296, 0.1875, 0.6296, 0.1875, 0.6667, 0.1875, 0.6667, 0.25, 0.6296, 0.25, 0.6296, 0.25, 0.6667, 0.25, 0.6667, 0.3125, 0.6296, 0.3125, 0.6296, 0.3125, 0.6667, 0.3125, 0.6667, 0.375, 0.6296, 0.375, 0.6296, 0.375, 0.6667, 0.375, 0.6667, 0.4375, 0.6296, 0.4375, 0.6296, 0.4375, 0.6667, 0.4375, 0.6667, 0.5, 0.6296, 0.5, 0.6667, 0.5, 0.7037, 0.5, 0.7037, 0.5625, 0.6667, 0.5625, 0.6667, 0.5625, 0.7037, 0.5625, 0.7037, 0.625, 0.6667, 0.625, 0.6667, 0.625, 0.7037, 0.625, 0.7037, 0.6875, 0.6667, 0.6875, 0.6667, 0.6875, 0.7037, 0.6875, 0.7037, 0.75, 0.6667, 0.75, 0.6667, 0.75, 0.7037, 0.75, 0.7037, 0.8125, 0.6667, 0.8125, 0.6667, 0.8125, 0.7037, 0.8125, 0.7037, 0.875, 0.6667, 0.875, 0.6667, 0.875, 0.7037, 0.875, 0.7037, 0.9375, 0.6667, 0.9375, 0.6667, 0.9375, 0.7037, 0.9375, 0.7037, 1.0, 0.6667, 1.0, 0.6667, 0.0, 0.7037, 0.0, 0.7037, 0.0625, 0.6667, 0.0625, 0.6667, 0.0625, 0.7037, 0.0625, 0.7037, 0.125, 0.6667, 0.125, 0.6667, 0.125, 0.7037, 0.125, 0.7037, 0.1875, 0.6667, 0.1875, 0.6667, 0.1875, 0.7037, 0.1875, 0.7037, 0.25, 0.6667, 0.25, 0.6667, 0.25, 0.7037, 0.25, 0.7037, 0.3125, 0.6667, 0.3125, 0.6667, 0.3125, 0.7037, 0.3125, 0.7037, 0.375, 0.6667, 0.375, 0.6667, 0.375, 0.7037, 0.375, 0.7037, 0.4375, 0.6667, 0.4375, 0.6667, 0.4375, 0.7037, 0.4375, 0.7037, 0.5, 0.6667, 0.5, 0.7037, 0.5, 0.7407, 0.5, 0.7407, 0.5625, 0.7037, 0.5625, 0.7037, 0.5625, 0.7407, 0.5625, 0.7407, 0.625, 0.7037, 0.625, 0.7037, 0.625, 0.7407, 0.625, 0.7407, 0.6875, 0.7037, 0.6875, 0.7037, 0.6875, 0.7407, 0.6875, 0.7407, 0.75, 0.7037, 0.75, 0.7037, 0.75, 0.7407, 0.75, 0.7407, 0.8125, 0.7037, 0.8125, 0.7037, 0.8125, 0.7407, 0.8125, 0.7407, 0.875, 0.7037, 0.875, 0.7037, 0.875, 0.7407, 0.875, 0.7407, 0.9375, 0.7037, 0.9375, 0.7037, 0.9375, 0.7407, 0.9375, 0.7407, 1.0, 0.7037, 1.0, 0.7037, 0.0, 0.7407, 0.0, 0.7407, 0.0625, 0.7037, 0.0625, 0.7037, 0.0625, 0.7407, 0.0625, 0.7407, 0.125, 0.7037, 0.125, 0.7037, 0.125, 0.7407, 0.125, 0.7407, 0.1875, 0.7037, 0.1875, 0.7037, 0.1875, 0.7407, 0.1875, 0.7407, 0.25, 0.7037, 0.25, 0.7037, 0.25, 0.7407, 0.25, 0.7407, 0.3125, 0.7037, 0.3125, 0.7037, 0.3125, 0.7407, 0.3125, 0.7407, 0.375, 0.7037, 0.375, 0.7037, 0.375, 0.7407, 0.375, 0.7407, 0.4375, 0.7037, 0.4375, 0.7037, 0.4375, 0.7407, 0.4375, 0.7407, 0.5, 0.7037, 0.5, 0.7407, 0.5, 0.7778, 0.5, 0.7778, 0.5625, 0.7407, 0.5625, 0.7407, 0.5625, 0.7778, 0.5625, 0.7778, 0.625, 0.7407, 0.625, 0.7407, 0.625, 0.7778, 0.625, 0.7778, 0.6875, 0.7407, 0.6875, 0.7407, 0.6875, 0.7778, 0.6875, 0.7778, 0.75, 0.7407, 0.75, 0.7407, 0.75, 0.7778, 0.75, 0.7778, 0.8125, 0.7407, 0.8125, 0.7407, 0.8125, 0.7778, 0.8125, 0.7778, 0.875, 0.7407, 0.875, 0.7407, 0.875, 0.7778, 0.875, 0.7778, 0.9375, 0.7407, 0.9375, 0.7407, 0.9375, 0.7778, 0.9375, 0.7778, 1.0, 0.7407, 1.0, 0.7407, 0.0, 0.7778, 0.0, 0.7778, 0.0625, 0.7407, 0.0625, 0.7407, 0.0625, 0.7778, 0.0625, 0.7778, 0.125, 0.7407, 0.125, 0.7407, 0.125, 0.7778, 0.125, 0.7778, 0.1875, 0.7407, 0.1875, 0.7407, 0.1875, 0.7778, 0.1875, 0.7778, 0.25, 0.7407, 0.25, 0.7407, 0.25, 0.7778, 0.25, 0.7778, 0.3125, 0.7407, 0.3125, 0.7407, 0.3125, 0.7778, 0.3125, 0.7778, 0.375, 0.7407, 0.375, 0.7407, 0.375, 0.7778, 0.375, 0.7778, 0.4375, 0.7407, 0.4375, 0.7407, 0.4375, 0.7778, 0.4375, 0.7778, 0.5, 0.7407, 0.5, 0.7778, 0.5, 0.8148, 0.5, 0.8148, 0.5625, 0.7778, 0.5625, 0.7778, 0.5625, 0.8148, 0.5625, 0.8148, 0.625, 0.7778, 0.625, 0.7778, 0.625, 0.8148, 0.625, 0.8148, 0.6875, 0.7778, 0.6875, 0.7778, 0.6875, 0.8148, 0.6875, 0.8148, 0.75, 0.7778, 0.75, 0.7778, 0.75, 0.8148, 0.75, 0.8148, 0.8125, 0.7778, 0.8125, 0.7778, 0.8125, 0.8148, 0.8125, 0.8148, 0.875, 0.7778, 0.875, 0.7778, 0.875, 0.8148, 0.875, 0.8148, 0.9375, 0.7778, 0.9375, 0.7778, 0.9375, 0.8148, 0.9375, 0.8148, 1.0, 0.7778, 1.0, 0.7778, 0.0, 0.8148, 0.0, 0.8148, 0.0625, 0.7778, 0.0625, 0.7778, 0.0625, 0.8148, 0.0625, 0.8148, 0.125, 0.7778, 0.125, 0.7778, 0.125, 0.8148, 0.125, 0.8148, 0.1875, 0.7778, 0.1875, 0.7778, 0.1875, 0.8148, 0.1875, 0.8148, 0.25, 0.7778, 0.25, 0.7778, 0.25, 0.8148, 0.25, 0.8148, 0.3125, 0.7778, 0.3125, 0.7778, 0.3125, 0.8148, 0.3125, 0.8148, 0.375, 0.7778, 0.375, 0.7778, 0.375, 0.8148, 0.375, 0.8148, 0.4375, 0.7778, 0.4375, 0.7778, 0.4375, 0.8148, 0.4375, 0.8148, 0.5, 0.7778, 0.5, 0.8148, 0.5, 0.8519, 0.5, 0.8519, 0.5625, 0.8148, 0.5625, 0.8148, 0.5625, 0.8519, 0.5625, 0.8519, 0.625, 0.8148, 0.625, 0.8148, 0.625, 0.8519, 0.625, 0.8519, 0.6875, 0.8148, 0.6875, 0.8148, 0.6875, 0.8519, 0.6875, 0.8519, 0.75, 0.8148, 0.75, 0.8148, 0.75, 0.8519, 0.75, 0.8519, 0.8125, 0.8148, 0.8125, 0.8148, 0.8125, 0.8519, 0.8125, 0.8519, 0.875, 0.8148, 0.875, 0.8148, 0.875, 0.8519, 0.875, 0.8519, 0.9375, 0.8148, 0.9375, 0.8148, 0.9375, 0.8519, 0.9375, 0.8519, 1.0, 0.8148, 1.0, 0.8148, 0.0, 0.8519, 0.0, 0.8519, 0.0625, 0.8148, 0.0625, 0.8148, 0.0625, 0.8519, 0.0625, 0.8519, 0.125, 0.8148, 0.125, 0.8148, 0.125, 0.8519, 0.125, 0.8519, 0.1875, 0.8148, 0.1875, 0.8148, 0.1875, 0.8519, 0.1875, 0.8519, 0.25, 0.8148, 0.25, 0.8148, 0.25, 0.8519, 0.25, 0.8519, 0.3125, 0.8148, 0.3125, 0.8148, 0.3125, 0.8519, 0.3125, 0.8519, 0.375, 0.8148, 0.375, 0.8148, 0.375, 0.8519, 0.375, 0.8519, 0.4375, 0.8148, 0.4375, 0.8148, 0.4375, 0.8519, 0.4375, 0.8519, 0.5, 0.8148, 0.5, 0.8519, 0.5, 0.8889, 0.5, 0.8889, 0.5625, 0.8519, 0.5625, 0.8519, 0.5625, 0.8889, 0.5625, 0.8889, 0.625, 0.8519, 0.625, 0.8519, 0.625, 0.8889, 0.625, 0.8889, 0.6875, 0.8519, 0.6875, 0.8519, 0.6875, 0.8889, 0.6875, 0.8889, 0.75, 0.8519, 0.75, 0.8519, 0.75, 0.8889, 0.75, 0.8889, 0.8125, 0.8519, 0.8125, 0.8519, 0.8125, 0.8889, 0.8125, 0.8889, 0.875, 0.8519, 0.875, 0.8519, 0.875, 0.8889, 0.875, 0.8889, 0.9375, 0.8519, 0.9375, 0.8519, 0.9375, 0.8889, 0.9375, 0.8889, 1.0, 0.8519, 1.0, 0.8519, 0.0, 0.8889, 0.0, 0.8889, 0.0625, 0.8519, 0.0625, 0.8519, 0.0625, 0.8889, 0.0625, 0.8889, 0.125, 0.8519, 0.125, 0.8519, 0.125, 0.8889, 0.125, 0.8889, 0.1875, 0.8519, 0.1875, 0.8519, 0.1875, 0.8889, 0.1875, 0.8889, 0.25, 0.8519, 0.25, 0.8519, 0.25, 0.8889, 0.25, 0.8889, 0.3125, 0.8519, 0.3125, 0.8519, 0.3125, 0.8889, 0.3125, 0.8889, 0.375, 0.8519, 0.375, 0.8519, 0.375, 0.8889, 0.375, 0.8889, 0.4375, 0.8519, 0.4375, 0.8519, 0.4375, 0.8889, 0.4375, 0.8889, 0.5, 0.8519, 0.5, 0.8889, 0.5, 0.9259, 0.5, 0.9259, 0.5625, 0.8889, 0.5625, 0.8889, 0.5625, 0.9259, 0.5625, 0.9259, 0.625, 0.8889, 0.625, 0.8889, 0.625, 0.9259, 0.625, 0.9259, 0.6875, 0.8889, 0.6875, 0.8889, 0.6875, 0.9259, 0.6875, 0.9259, 0.75, 0.8889, 0.75, 0.8889, 0.75, 0.9259, 0.75, 0.9259, 0.8125, 0.8889, 0.8125, 0.8889, 0.8125, 0.9259, 0.8125, 0.9259, 0.875, 0.8889, 0.875, 0.8889, 0.875, 0.9259, 0.875, 0.9259, 0.9375, 0.8889, 0.9375, 0.8889, 0.9375, 0.9259, 0.9375, 0.9259, 1.0, 0.8889, 1.0, 0.8889, 0.0, 0.9259, 0.0, 0.9259, 0.0625, 0.8889, 0.0625, 0.8889, 0.0625, 0.9259, 0.0625, 0.9259, 0.125, 0.8889, 0.125, 0.8889, 0.125, 0.9259, 0.125, 0.9259, 0.1875, 0.8889, 0.1875, 0.8889, 0.1875, 0.9259, 0.1875, 0.9259, 0.25, 0.8889, 0.25, 0.8889, 0.25, 0.9259, 0.25, 0.9259, 0.3125, 0.8889, 0.3125, 0.8889, 0.3125, 0.9259, 0.3125, 0.9259, 0.375, 0.8889, 0.375, 0.8889, 0.375, 0.9259, 0.375, 0.9259, 0.4375, 0.8889, 0.4375, 0.8889, 0.4375, 0.9259, 0.4375, 0.9259, 0.5, 0.8889, 0.5, 0.9259, 0.5, 0.963, 0.5, 0.963, 0.5625, 0.9259, 0.5625, 0.9259, 0.5625, 0.963, 0.5625, 0.963, 0.625, 0.9259, 0.625, 0.9259, 0.625, 0.963, 0.625, 0.963, 0.6875, 0.9259, 0.6875, 0.9259, 0.6875, 0.963, 0.6875, 0.963, 0.75, 0.9259, 0.75, 0.9259, 0.75, 0.963, 0.75, 0.963, 0.8125, 0.9259, 0.8125, 0.9259, 0.8125, 0.963, 0.8125, 0.963, 0.875, 0.9259, 0.875, 0.9259, 0.875, 0.963, 0.875, 0.963, 0.9375, 0.9259, 0.9375, 0.9259, 0.9375, 0.963, 0.9375, 0.963, 1.0, 0.9259, 1.0, 0.9259, 0.0, 0.963, 0.0, 0.963, 0.0625, 0.9259, 0.0625, 0.9259, 0.0625, 0.963, 0.0625, 0.963, 0.125, 0.9259, 0.125, 0.9259, 0.125, 0.963, 0.125, 0.963, 0.1875, 0.9259, 0.1875, 0.9259, 0.1875, 0.963, 0.1875, 0.963, 0.25, 0.9259, 0.25, 0.9259, 0.25, 0.963, 0.25, 0.963, 0.3125, 0.9259, 0.3125, 0.9259, 0.3125, 0.963, 0.3125, 0.963, 0.375, 0.9259, 0.375, 0.9259, 0.375, 0.963, 0.375, 0.963, 0.4375, 0.9259, 0.4375, 0.9259, 0.4375, 0.963, 0.4375, 0.963, 0.5, 0.9259, 0.5, 0.963, 0.5, 1.0, 0.5, 1.0, 0.5625, 0.963, 0.5625, 0.963, 0.5625, 1.0, 0.5625, 1.0, 0.625, 0.963, 0.625, 0.963, 0.625, 1.0, 0.625, 1.0, 0.6875, 0.963, 0.6875, 0.963, 0.6875, 1.0, 0.6875, 1.0, 0.75, 0.963, 0.75, 0.963, 0.75, 1.0, 0.75, 1.0, 0.8125, 0.963, 0.8125, 0.963, 0.8125, 1.0, 0.8125, 1.0, 0.875, 0.963, 0.875, 0.963, 0.875, 1.0, 0.875, 1.0, 0.9375, 0.963, 0.9375, 0.963, 0.9375, 1.0, 0.9375, 1.0, 1.0, 0.963, 1.0, 0.963, 0.0, 1.0, 0.0, 1.0, 0.0625, 0.963, 0.0625, 0.963, 0.0625, 1.0, 0.0625, 1.0, 0.125, 0.963, 0.125, 0.963, 0.125, 1.0, 0.125, 1.0, 0.1875, 0.963, 0.1875, 0.963, 0.1875, 1.0, 0.1875, 1.0, 0.25, 0.963, 0.25, 0.963, 0.25, 1.0, 0.25, 1.0, 0.3125, 0.963, 0.3125, 0.963, 0.3125, 1.0, 0.3125, 1.0, 0.375, 0.963, 0.375, 0.963, 0.375, 1.0, 0.375, 1.0, 0.4375, 0.963, 0.4375, 0.963, 0.4375, 1.0, 0.4375, 1.0, 0.5, 0.963, 0.5, -6.661e-16, 0.5, 0.03704, 0.5, 0.03704, 0.5625, -6.661e-16, 0.5625, -6.661e-16, 0.5625, 0.03704, 0.5625, 0.03704, 0.625, -6.661e-16, 0.625, -6.661e-16, 0.625, 0.03704, 0.625, 0.03704, 0.6875, -6.661e-16, 0.6875, -6.661e-16, 0.6875, 0.03704, 0.6875, 0.03704, 0.75, -6.661e-16, 0.75, -6.661e-16, 0.75, 0.03704, 0.75, 0.03704, 0.8125, -6.661e-16, 0.8125, -6.661e-16, 0.8125, 0.03704, 0.8125, 0.03704, 0.875, -6.661e-16, 0.875, -6.661e-16, 0.875, 0.03704, 0.875, 0.03704, 0.9375, -6.661e-16, 0.9375, -6.661e-16, 0.9375, 0.03704, 0.9375, 0.03704, 1.0, -6.661e-16, 1.0, -6.661e-16, 0.0, 0.03704, 0.0, 0.03704, 0.0625, -6.661e-16, 0.0625, -6.661e-16, 0.0625, 0.03704, 0.0625, 0.03704, 0.125, -6.661e-16, 0.125, -6.661e-16, 0.125, 0.03704, 0.125, 0.03704, 0.1875, -6.661e-16, 0.1875, -6.661e-16, 0.1875, 0.03704, 0.1875, 0.03704, 0.25, -6.661e-16, 0.25, -6.661e-16, 0.25, 0.03704, 0.25, 0.03704, 0.3125, -6.661e-16, 0.3125, -6.661e-16, 0.3125, 0.03704, 0.3125, 0.03704, 0.375, -6.661e-16, 0.375, -6.661e-16, 0.375, 0.03704, 0.375, 0.03704, 0.4375, -6.661e-16, 0.4375, -6.661e-16, 0.4375, 0.03704, 0.4375, 0.03704, 0.5, -6.661e-16, 0.5, 0.03704, 0.5, 0.07407, 0.5, 0.07407, 0.5625, 0.03704, 0.5625, 0.03704, 0.5625, 0.07407, 0.5625, 0.07407, 0.625, 0.03704, 0.625, 0.03704, 0.625, 0.07407, 0.625, 0.07407, 0.6875, 0.03704, 0.6875, 0.03704, 0.6875, 0.07407, 0.6875, 0.07407, 0.75, 0.03704, 0.75, 0.03704, 0.75, 0.07407, 0.75, 0.07407, 0.8125, 0.03704, 0.8125, 0.03704, 0.8125, 0.07407, 0.8125, 0.07407, 0.875, 0.03704, 0.875, 0.03704, 0.875, 0.07407, 0.875, 0.07407, 0.9375, 0.03704, 0.9375, 0.03704, 0.9375, 0.07407, 0.9375, 0.07407, 1.0, 0.03704, 1.0, 0.03704, 0.0, 0.07407, 0.0, 0.07407, 0.0625, 0.03704, 0.0625, 0.03704, 0.0625, 0.07407, 0.0625, 0.07407, 0.125, 0.03704, 0.125, 0.03704, 0.125, 0.07407, 0.125, 0.07407, 0.1875, 0.03704, 0.1875, 0.03704, 0.1875, 0.07407, 0.1875, 0.07407, 0.25, 0.03704, 0.25, 0.03704, 0.25, 0.07407, 0.25, 0.07407, 0.3125, 0.03704, 0.3125, 0.03704, 0.3125, 0.07407, 0.3125, 0.07407, 0.375, 0.03704, 0.375, 0.03704, 0.375, 0.07407, 0.375, 0.07407, 0.4375, 0.03704, 0.4375, 0.03704, 0.4375, 0.07407, 0.4375, 0.07407, 0.5, 0.03704, 0.5, 0.07407, 0.5, 0.1111, 0.5, 0.1111, 0.5625, 0.07407, 0.5625, 0.07407, 0.5625, 0.1111, 0.5625, 0.1111, 0.625, 0.07407, 0.625, 0.07407, 0.625, 0.1111, 0.625, 0.1111, 0.6875, 0.07407, 0.6875, 0.07407, 0.6875, 0.1111, 0.6875, 0.1111, 0.75, 0.07407, 0.75, 0.07407, 0.75, 0.1111, 0.75, 0.1111, 0.8125, 0.07407, 0.8125, 0.07407, 0.8125, 0.1111, 0.8125, 0.1111, 0.875, 0.07407, 0.875, 0.07407, 0.875, 0.1111, 0.875, 0.1111, 0.9375, 0.07407, 0.9375, 0.07407, 0.9375, 0.1111, 0.9375, 0.1111, 1.0, 0.07407, 1.0, 0.07407, 0.0, 0.1111, 0.0, 0.1111, 0.0625, 0.07407, 0.0625, 0.07407, 0.0625, 0.1111, 0.0625, 0.1111, 0.125, 0.07407, 0.125, 0.07407, 0.125, 0.1111, 0.125, 0.1111, 0.1875, 0.07407, 0.1875, 0.07407, 0.1875, 0.1111, 0.1875, 0.1111, 0.25, 0.07407, 0.25, 0.07407, 0.25, 0.1111, 0.25, 0.1111, 0.3125, 0.07407, 0.3125, 0.07407, 0.3125, 0.1111, 0.3125, 0.1111, 0.375, 0.07407, 0.375, 0.07407, 0.375, 0.1111, 0.375, 0.1111, 0.4375, 0.07407, 0.4375, 0.07407, 0.4375, 0.1111, 0.4375, 0.1111, 0.5, 0.07407, 0.5, 0.1111, 0.5, 0.1481, 0.5, 0.1481, 0.5625, 0.1111, 0.5625, 0.1111, 0.5625, 0.1481, 0.5625, 0.1481, 0.625, 0.1111, 0.625, 0.1111, 0.625, 0.1481, 0.625, 0.1481, 0.6875, 0.1111, 0.6875, 0.1111, 0.6875, 0.1481, 0.6875, 0.1481, 0.75, 0.1111, 0.75, 0.1111, 0.75, 0.1481, 0.75, 0.1481, 0.8125, 0.1111, 0.8125, 0.1111, 0.8125, 0.1481, 0.8125, 0.1481, 0.875, 0.1111, 0.875, 0.1111, 0.875, 0.1481, 0.875, 0.1481, 0.9375, 0.1111, 0.9375, 0.1111, 0.9375, 0.1481, 0.9375, 0.1481, 1.0, 0.1111, 1.0, 0.1111, 0.0, 0.1481, 0.0, 0.1481, 0.0625, 0.1111, 0.0625, 0.1111, 0.0625, 0.1481, 0.0625, 0.1481, 0.125, 0.1111, 0.125, 0.1111, 0.125, 0.1481, 0.125, 0.1481, 0.1875, 0.1111, 0.1875, 0.1111, 0.1875, 0.1481, 0.1875, 0.1481, 0.25, 0.1111, 0.25, 0.1111, 0.25, 0.1481, 0.25, 0.1481, 0.3125, 0.1111, 0.3125, 0.1111, 0.3125, 0.1481, 0.3125, 0.1481, 0.375, 0.1111, 0.375, 0.1111, 0.375, 0.1481, 0.375, 0.1481, 0.4375, 0.1111, 0.4375, 0.1111, 0.4375, 0.1481, 0.4375, 0.1481, 0.5, 0.1111, 0.5, 0.1481, 0.5, 0.1852, 0.5, 0.1852, 0.5625, 0.1481, 0.5625, 0.1481, 0.5625, 0.1852, 0.5625, 0.1852, 0.625, 0.1481, 0.625, 0.1481, 0.625, 0.1852, 0.625, 0.1852, 0.6875, 0.1481, 0.6875, 0.1481, 0.6875, 0.1852, 0.6875, 0.1852, 0.75, 0.1481, 0.75, 0.1481, 0.75, 0.1852, 0.75, 0.1852, 0.8125, 0.1481, 0.8125, 0.1481, 0.8125, 0.1852, 0.8125, 0.1852, 0.875, 0.1481, 0.875, 0.1481, 0.875, 0.1852, 0.875, 0.1852, 0.9375, 0.1481, 0.9375, 0.1481, 0.9375, 0.1852, 0.9375, 0.1852, 1.0, 0.1481, 1.0, 0.1481, 0.0, 0.1852, 0.0, 0.1852, 0.0625, 0.1481, 0.0625, 0.1481, 0.0625, 0.1852, 0.0625, 0.1852, 0.125, 0.1481, 0.125, 0.1481, 0.125, 0.1852, 0.125, 0.1852, 0.1875, 0.1481, 0.1875, 0.1481, 0.1875, 0.1852, 0.1875, 0.1852, 0.25, 0.1481, 0.25, 0.1481, 0.25, 0.1852, 0.25, 0.1852, 0.3125, 0.1481, 0.3125, 0.1481, 0.3125, 0.1852, 0.3125, 0.1852, 0.375, 0.1481, 0.375, 0.1481, 0.375, 0.1852, 0.375, 0.1852, 0.4375, 0.1481, 0.4375, 0.1481, 0.4375, 0.1852, 0.4375, 0.1852, 0.5, 0.1481, 0.5, 0.1852, 0.5, 0.2222, 0.5, 0.2222, 0.5625, 0.1852, 0.5625, 0.1852, 0.5625, 0.2222, 0.5625, 0.2222, 0.625, 0.1852, 0.625, 0.1852, 0.625, 0.2222, 0.625, 0.2222, 0.6875, 0.1852, 0.6875, 0.1852, 0.6875, 0.2222, 0.6875, 0.2222, 0.75, 0.1852, 0.75, 0.1852, 0.75, 0.2222, 0.75, 0.2222, 0.8125, 0.1852, 0.8125, 0.1852, 0.8125, 0.2222, 0.8125, 0.2222, 0.875, 0.1852, 0.875, 0.1852, 0.875, 0.2222, 0.875, 0.2222, 0.9375, 0.1852, 0.9375, 0.1852, 0.9375, 0.2222, 0.9375, 0.2222, 1.0, 0.1852, 1.0, 0.1852, 0.0, 0.2222, 0.0, 0.2222, 0.0625, 0.1852, 0.0625, 0.1852, 0.0625, 0.2222, 0.0625, 0.2222, 0.125, 0.1852, 0.125, 0.1852, 0.125, 0.2222, 0.125, 0.2222, 0.1875, 0.1852, 0.1875, 0.1852, 0.1875, 0.2222, 0.1875, 0.2222, 0.25, 0.1852, 0.25, 0.1852, 0.25, 0.2222, 0.25, 0.2222, 0.3125, 0.1852, 0.3125, 0.1852, 0.3125, 0.2222, 0.3125, 0.2222, 0.375, 0.1852, 0.375, 0.1852, 0.375, 0.2222, 0.375, 0.2222, 0.4375, 0.1852, 0.4375, 0.1852, 0.4375, 0.2222, 0.4375, 0.2222, 0.5, 0.1852, 0.5, 0.2222, 0.5, 0.2593, 0.5, 0.2593, 0.5625, 0.2222, 0.5625, 0.2222, 0.5625, 0.2593, 0.5625, 0.2593, 0.625, 0.2222, 0.625, 0.2222, 0.625, 0.2593, 0.625, 0.2593, 0.6875, 0.2222, 0.6875, 0.2222, 0.6875, 0.2593, 0.6875, 0.2593, 0.75, 0.2222, 0.75, 0.2222, 0.75, 0.2593, 0.75, 0.2593, 0.8125, 0.2222, 0.8125, 0.2222, 0.8125, 0.2593, 0.8125, 0.2593, 0.875, 0.2222, 0.875, 0.2222, 0.875, 0.2593, 0.875, 0.2593, 0.9375, 0.2222, 0.9375, 0.2222, 0.9375, 0.2593, 0.9375, 0.2593, 1.0, 0.2222, 1.0, 0.2222, 0.0, 0.2593, 0.0, 0.2593, 0.0625, 0.2222, 0.0625, 0.2222, 0.0625, 0.2593, 0.0625, 0.2593, 0.125, 0.2222, 0.125, 0.2222, 0.125, 0.2593, 0.125, 0.2593, 0.1875, 0.2222, 0.1875, 0.2222, 0.1875, 0.2593, 0.1875, 0.2593, 0.25, 0.2222, 0.25, 0.2222, 0.25, 0.2593, 0.25, 0.2593, 0.3125, 0.2222, 0.3125, 0.2222, 0.3125, 0.2593, 0.3125, 0.2593, 0.375, 0.2222, 0.375, 0.2222, 0.375, 0.2593, 0.375, 0.2593, 0.4375, 0.2222, 0.4375, 0.2222, 0.4375, 0.2593, 0.4375, 0.2593, 0.5, 0.2222, 0.5, 0.2593, 0.5, 0.2963, 0.5, 0.2963, 0.5625, 0.2593, 0.5625, 0.2593, 0.5625, 0.2963, 0.5625, 0.2963, 0.625, 0.2593, 0.625, 0.2593, 0.625, 0.2963, 0.625, 0.2963, 0.6875, 0.2593, 0.6875, 0.2593, 0.6875, 0.2963, 0.6875, 0.2963, 0.75, 0.2593, 0.75, 0.2593, 0.75, 0.2963, 0.75, 0.2963, 0.8125, 0.2593, 0.8125, 0.2593, 0.8125, 0.2963, 0.8125, 0.2963, 0.875, 0.2593, 0.875, 0.2593, 0.875, 0.2963, 0.875, 0.2963, 0.9375, 0.2593, 0.9375, 0.2593, 0.9375, 0.2963, 0.9375, 0.2963, 1.0, 0.2593, 1.0, 0.2593, 0.0, 0.2963, 0.0, 0.2963, 0.0625, 0.2593, 0.0625, 0.2593, 0.0625, 0.2963, 0.0625, 0.2963, 0.125, 0.2593, 0.125, 0.2593, 0.125, 0.2963, 0.125, 0.2963, 0.1875, 0.2593, 0.1875, 0.2593, 0.1875, 0.2963, 0.1875, 0.2963, 0.25, 0.2593, 0.25, 0.2593, 0.25, 0.2963, 0.25, 0.2963, 0.3125, 0.2593, 0.3125, 0.2593, 0.3125, 0.2963, 0.3125, 0.2963, 0.375, 0.2593, 0.375, 0.2593, 0.375, 0.2963, 0.375, 0.2963, 0.4375, 0.2593, 0.4375, 0.2593, 0.4375, 0.2963, 0.4375, 0.2963, 0.5, 0.2593, 0.5, 0.2963, 0.5, 0.3333, 0.5, 0.3333, 0.5625, 0.2963, 0.5625, 0.2963, 0.5625, 0.3333, 0.5625, 0.3333, 0.625, 0.2963, 0.625, 0.2963, 0.625, 0.3333, 0.625, 0.3333, 0.6875, 0.2963, 0.6875, 0.2963, 0.6875, 0.3333, 0.6875, 0.3333, 0.75, 0.2963, 0.75, 0.2963, 0.75, 0.3333, 0.75, 0.3333, 0.8125, 0.2963, 0.8125, 0.2963, 0.8125, 0.3333, 0.8125, 0.3333, 0.875, 0.2963, 0.875, 0.2963, 0.875, 0.3333, 0.875, 0.3333, 0.9375, 0.2963, 0.9375, 0.2963, 0.9375, 0.3333, 0.9375, 0.3333, 1.0, 0.2963, 1.0, 0.2963, 0.0, 0.3333, 0.0, 0.3333, 0.0625, 0.2963, 0.0625, 0.2963, 0.0625, 0.3333, 0.0625, 0.3333, 0.125, 0.2963, 0.125, 0.2963, 0.125, 0.3333, 0.125, 0.3333, 0.1875, 0.2963, 0.1875, 0.2963, 0.1875, 0.3333, 0.1875, 0.3333, 0.25, 0.2963, 0.25, 0.2963, 0.25, 0.3333, 0.25, 0.3333, 0.3125, 0.2963, 0.3125, 0.2963, 0.3125, 0.3333, 0.3125, 0.3333, 0.375, 0.2963, 0.375, 0.2963, 0.375, 0.3333, 0.375, 0.3333, 0.4375, 0.2963, 0.4375, 0.2963, 0.4375, 0.3333, 0.4375, 0.3333, 0.5, 0.2963, 0.5, 0.3333, 0.5, 0.3704, 0.5, 0.3704, 0.5625, 0.3333, 0.5625, 0.3333, 0.5625, 0.3704, 0.5625, 0.3704, 0.625, 0.3333, 0.625, 0.3333, 0.625, 0.3704, 0.625, 0.3704, 0.6875, 0.3333, 0.6875, 0.3333, 0.6875, 0.3704, 0.6875, 0.3704, 0.75, 0.3333, 0.75, 0.3333, 0.75, 0.3704, 0.75, 0.3704, 0.8125, 0.3333, 0.8125, 0.3333, 0.8125, 0.3704, 0.8125, 0.3704, 0.875, 0.3333, 0.875, 0.3333, 0.875, 0.3704, 0.875, 0.3704, 0.9375, 0.3333, 0.9375, 0.3333, 0.9375, 0.3704, 0.9375, 0.3704, 1.0, 0.3333, 1.0, 0.3333, 0.0, 0.3704, 0.0, 0.3704, 0.0625, 0.3333, 0.0625, 0.3333, 0.0625, 0.3704, 0.0625, 0.3704, 0.125, 0.3333, 0.125, 0.3333, 0.125, 0.3704, 0.125, 0.3704, 0.1875, 0.3333, 0.1875, 0.3333, 0.1875, 0.3704, 0.1875, 0.3704, 0.25, 0.3333, 0.25, 0.3333, 0.25, 0.3704, 0.25, 0.3704, 0.3125, 0.3333, 0.3125, 0.3333, 0.3125, 0.3704, 0.3125, 0.3704, 0.375, 0.3333, 0.375, 0.3333, 0.375, 0.3704, 0.375, 0.3704, 0.4375, 0.3333, 0.4375, 0.3333, 0.4375, 0.3704, 0.4375, 0.3704, 0.5, 0.3333, 0.5, 0.3704, 0.5, 0.4074, 0.5, 0.4074, 0.5625, 0.3704, 0.5625, 0.3704, 0.5625, 0.4074, 0.5625, 0.4074, 0.625, 0.3704, 0.625, 0.3704, 0.625, 0.4074, 0.625, 0.4074, 0.6875, 0.3704, 0.6875, 0.3704, 0.6875, 0.4074, 0.6875, 0.4074, 0.75, 0.3704, 0.75, 0.3704, 0.75, 0.4074, 0.75, 0.4074, 0.8125, 0.3704, 0.8125, 0.3704, 0.8125, 0.4074, 0.8125, 0.4074, 0.875, 0.3704, 0.875, 0.3704, 0.875, 0.4074, 0.875, 0.4074, 0.9375, 0.3704, 0.9375, 0.3704, 0.9375, 0.4074, 0.9375, 0.4074, 1.0, 0.3704, 1.0, 0.3704, 0.0, 0.4074, 0.0, 0.4074, 0.0625, 0.3704, 0.0625, 0.3704, 0.0625, 0.4074, 0.0625, 0.4074, 0.125, 0.3704, 0.125, 0.3704, 0.125, 0.4074, 0.125, 0.4074, 0.1875, 0.3704, 0.1875, 0.3704, 0.1875, 0.4074, 0.1875, 0.4074, 0.25, 0.3704, 0.25, 0.3704, 0.25, 0.4074, 0.25, 0.4074, 0.3125, 0.3704, 0.3125, 0.3704, 0.3125, 0.4074, 0.3125, 0.4074, 0.375, 0.3704, 0.375, 0.3704, 0.375, 0.4074, 0.375, 0.4074, 0.4375, 0.3704, 0.4375, 0.3704, 0.4375, 0.4074, 0.4375, 0.4074, 0.5, 0.3704, 0.5, 0.4074, 0.5, 0.4444, 0.5, 0.4444, 0.5625, 0.4074, 0.5625, 0.4074, 0.5625, 0.4444, 0.5625, 0.4444, 0.625, 0.4074, 0.625, 0.4074, 0.625, 0.4444, 0.625, 0.4444, 0.6875, 0.4074, 0.6875, 0.4074, 0.6875, 0.4444, 0.6875, 0.4444, 0.75, 0.4074, 0.75, 0.4074, 0.75, 0.4444, 0.75, 0.4444, 0.8125, 0.4074, 0.8125, 0.4074, 0.8125, 0.4444, 0.8125, 0.4444, 0.875, 0.4074, 0.875, 0.4074, 0.875, 0.4444, 0.875, 0.4444, 0.9375, 0.4074, 0.9375, 0.4074, 0.9375, 0.4444, 0.9375, 0.4444, 1.0, 0.4074, 1.0, 0.4074, 0.0, 0.4444, 0.0, 0.4444, 0.0625, 0.4074, 0.0625, 0.4074, 0.0625, 0.4444, 0.0625, 0.4444, 0.125, 0.4074, 0.125, 0.4074, 0.125, 0.4444, 0.125, 0.4444, 0.1875, 0.4074, 0.1875, 0.4074, 0.1875, 0.4444, 0.1875, 0.4444, 0.25, 0.4074, 0.25, 0.4074, 0.25, 0.4444, 0.25, 0.4444, 0.3125, 0.4074, 0.3125, 0.4074, 0.3125, 0.4444, 0.3125, 0.4444, 0.375, 0.4074, 0.375, 0.4074, 0.375, 0.4444, 0.375, 0.4444, 0.4375, 0.4074, 0.4375, 0.4074, 0.4375, 0.4444, 0.4375, 0.4444, 0.5, 0.4074, 0.5, 0.4444, 0.5, 0.4815, 0.5, 0.4815, 0.5625, 0.4444, 0.5625, 0.4444, 0.5625, 0.4815, 0.5625, 0.4815, 0.625, 0.4444, 0.625, 0.4444, 0.625, 0.4815, 0.625, 0.4815, 0.6875, 0.4444, 0.6875, 0.4444, 0.6875, 0.4815, 0.6875, 0.4815, 0.75, 0.4444, 0.75, 0.4444, 0.75, 0.4815, 0.75, 0.4815, 0.8125, 0.4444, 0.8125, 0.4444, 0.8125, 0.4815, 0.8125, 0.4815, 0.875, 0.4444, 0.875, 0.4444, 0.875, 0.4815, 0.875, 0.4815, 0.9375, 0.4444, 0.9375, 0.4444, 0.9375, 0.4815, 0.9375, 0.4815, 1.0, 0.4444, 1.0, 0.4444, 0.0, 0.4815, 0.0, 0.4815, 0.0625, 0.4444, 0.0625, 0.4444, 0.0625, 0.4815, 0.0625, 0.4815, 0.125, 0.4444, 0.125, 0.4444, 0.125, 0.4815, 0.125, 0.4815, 0.1875, 0.4444, 0.1875, 0.4444, 0.1875, 0.4815, 0.1875, 0.4815, 0.25, 0.4444, 0.25, 0.4444, 0.25, 0.4815, 0.25, 0.4815, 0.3125, 0.4444, 0.3125, 0.4444, 0.3125, 0.4815, 0.3125, 0.4815, 0.375, 0.4444, 0.375, 0.4444, 0.375, 0.4815, 0.375, 0.4815, 0.4375, 0.4444, 0.4375, 0.4444, 0.4375, 0.4815, 0.4375, 0.4815, 0.5, 0.4444, 0.5, 0.4815, 0.5, 0.5185, 0.5, 0.5185, 0.5625, 0.4815, 0.5625, 0.4815, 0.5625, 0.5185, 0.5625, 0.5185, 0.625, 0.4815, 0.625, 0.4815, 0.625, 0.5185, 0.625, 0.5185, 0.6875, 0.4815, 0.6875, 0.4815, 0.6875, 0.5185, 0.6875, 0.5185, 0.75, 0.4815, 0.75, 0.4815, 0.75, 0.5185, 0.75, 0.5185, 0.8125, 0.4815, 0.8125, 0.4815, 0.8125, 0.5185, 0.8125, 0.5185, 0.875, 0.4815, 0.875, 0.4815, 0.875, 0.5185, 0.875, 0.5185, 0.9375, 0.4815, 0.9375, 0.4815, 0.9375, 0.5185, 0.9375, 0.5185, 1.0, 0.4815, 1.0, 0.4815, 0.0, 0.5185, 0.0, 0.5185, 0.0625, 0.4815, 0.0625, 0.4815, 0.0625, 0.5185, 0.0625, 0.5185, 0.125, 0.4815, 0.125, 0.4815, 0.125, 0.5185, 0.125, 0.5185, 0.1875, 0.4815, 0.1875, 0.4815, 0.1875, 0.5185, 0.1875, 0.5185, 0.25, 0.4815, 0.25, 0.4815, 0.25, 0.5185, 0.25, 0.5185, 0.3125, 0.4815, 0.3125, 0.4815, 0.3125, 0.5185, 0.3125, 0.5185, 0.375, 0.4815, 0.375, 0.4815, 0.375, 0.5185, 0.375, 0.5185, 0.4375, 0.4815, 0.4375, 0.4815, 0.4375, 0.5185, 0.4375, 0.5185, 0.5, 0.4815, 0.5])
me_torus_001.use_remesh_fix_poles = True
me_torus_001.use_remesh_preserve_attributes = False
me_torus_001.update()
me_cube = bpy.data.meshes.new('Cube')
me_cube.from_pydata([(-1.0, 0.0, -1.0), (-1.0, 0.0, 1.0), (-1.0, 1.0, -1.0), (-1.0, 1.0, 1.0), (1.0, 0.0, -1.0), (1.0, 0.0, 1.0), (1.0, 1.0, -1.0), (1.0, 1.0, 1.0), (-1.0, 0.0, -0.8622), (-1.0, 0.0, 0.8622), (-1.0, 1.0, 0.8622), (-1.0, 1.0, -0.8622), (1.0, 1.0, 0.8622), (1.0, 1.0, -0.8622), (1.0, 0.0, 0.8622), (1.0, 0.0, -0.8622), (-0.7143, 1.0, -0.8622), (-0.4286, 1.0, -0.8622), (-0.1429, 1.0, -0.8622), (0.1429, 1.0, -0.8622), (0.4286, 1.0, -0.8622), (0.7143, 1.0, -0.8622), (-0.7143, 1.0, 0.8622), (-0.4286, 1.0, 0.8622), (-0.1429, 1.0, 0.8622), (0.1429, 1.0, 0.8622), (0.4286, 1.0, 0.8622), (0.7143, 1.0, 0.8622), (0.732, 1.0, -0.8622), (0.732, 1.0, 0.8622), (0.4464, 1.0, -0.8622), (0.4464, 1.0, 0.8622), (0.1577, 1.0, -0.8622), (0.1577, 1.0, 0.8622), (-0.1281, 1.0, -0.8622), (-0.1281, 1.0, 0.8622), (-0.4101, 1.0, -0.8622), (-0.4101, 1.0, 0.8622), (-0.6949, 1.0, -0.8622), (-0.6949, 1.0, 0.8622), (-1.0, 1.305, -0.8622), (-1.0, 1.305, -1.0), (0.732, 1.305, 1.0), (1.0, 1.305, 1.0), (1.0, 1.305, -0.8622), (1.0, 1.305, -1.0), (-1.0, 1.305, 1.0), (-1.0, 1.305, 0.8622), (1.0, 1.305, 0.8622), (0.732, 1.305, -0.8622), (0.732, 1.305, 0.8622), (-0.7143, 1.305, 1.0), (-0.6949, 1.305, 1.0), (-0.4286, 1.305, 1.0), (-0.4101, 1.305, 1.0), (-0.1429, 1.305, 1.0), (-0.1281, 1.305, 1.0), (0.1429, 1.305, 1.0), (0.1577, 1.305, 1.0), (0.4286, 1.305, 1.0), (0.4464, 1.305, 1.0), (0.7143, 1.305, 1.0), (-0.7143, 1.305, -0.8622), (-0.6949, 1.305, -0.8622), (-0.4286, 1.305, -0.8622), (-0.4101, 1.305, -0.8622), (-0.1429, 1.305, -0.8622), (-0.1281, 1.305, -0.8622), (0.1429, 1.305, -0.8622), (0.1577, 1.305, -0.8622), (0.4286, 1.305, -0.8622), (0.4464, 1.305, -0.8622), (0.7143, 1.305, -0.8622), (-0.7143, 1.305, 0.8622), (-0.6949, 1.305, 0.8622), (-0.4286, 1.305, 0.8622), (-0.4101, 1.305, 0.8622), (-0.1429, 1.305, 0.8622), (-0.1281, 1.305, 0.8622), (0.1429, 1.305, 0.8622), (0.1577, 1.305, 0.8622), (0.4286, 1.305, 0.8622), (0.4464, 1.305, 0.8622), (0.7143, 1.305, 0.8622), (-1.0, 1.191, 0.8622), (-1.0, 1.191, -0.8622), (1.0, 1.191, 0.8622), (1.0, 1.191, -0.8622), (0.732, 1.191, -0.8622), (0.732, 1.191, 0.8622), (-0.7143, 1.191, -0.8622), (-0.6949, 1.191, -0.8622), (-0.4286, 1.191, -0.8622), (-0.4101, 1.191, -0.8622), (-0.1429, 1.191, -0.8622), (-0.1281, 1.191, -0.8622), (0.1429, 1.191, -0.8622), (0.1577, 1.191, -0.8622), (0.4286, 1.191, -0.8622), (0.4464, 1.191, -0.8622), (0.7143, 1.191, -0.8622), (-0.7143, 1.191, 0.8622), (-0.6949, 1.191, 0.8622), (-0.4286, 1.191, 0.8622), (-0.4101, 1.191, 0.8622), (-0.1429, 1.191, 0.8622), (-0.1281, 1.191, 0.8622), (0.1429, 1.191, 0.8622), (0.1577, 1.191, 0.8622), (0.4286, 1.191, 0.8622), (0.4464, 1.191, 0.8622), (0.7143, 1.191, 0.8622)], [], [(23, 39, 74, 75), (6, 13, 12, 7, 5, 14, 15, 4), (28, 29, 89, 88), (2, 0, 8, 9, 1, 3, 10, 11), (21, 30, 99, 100), (20, 32, 97, 98), (27, 21, 100, 111), (29, 12, 86, 89), (19, 34, 95, 96), (26, 20, 98, 109), (2, 11, 40, 41), (26, 33, 80, 81), (21, 28, 49, 72), (7, 12, 48, 43), (22, 10, 47, 73), (30, 21, 72, 71), (39, 22, 73, 74), (32, 20, 70, 69), (37, 23, 75, 76), (16, 38, 63, 62), (21, 27, 29, 28), (12, 29, 50, 48), (35, 24, 77, 78), (25, 35, 78, 79), (20, 26, 31, 30), (34, 19, 68, 67), (24, 37, 76, 77), (19, 25, 33, 32), (41, 40, 62, 63, 64, 65, 66, 67, 68, 69, 70, 71, 72, 49, 44, 45), (18, 24, 35, 34), (43, 48, 50, 83, 82, 81, 80, 79, 78, 77, 76, 75, 74, 73, 47, 46, 51, 52, 53, 54, 55, 56, 57, 58, 59, 60, 61, 42), (10, 3, 46, 47), (17, 23, 37, 36), (17, 36, 65, 64), (0, 2, 41, 45, 6, 4), (33, 25, 79, 80), (16, 22, 39, 38), (29, 27, 83, 50), (27, 31, 82, 83), (13, 6, 45, 44), (11, 16, 62, 40), (20, 30, 71, 70), (38, 17, 64, 63), (19, 32, 69, 68), (1, 5, 7, 43, 42, 61, 60, 59, 58, 57, 56, 55, 54, 53, 52, 51, 46, 3), (31, 26, 81, 82), (36, 18, 66, 65), (18, 34, 67, 66), (28, 13, 44, 49), (88, 89, 86, 87), (85, 84, 101, 90), (91, 102, 103, 92), (93, 104, 105, 94), (95, 106, 107, 96), (97, 108, 109, 98), (99, 110, 111, 100), (10, 22, 101, 84), (39, 23, 103, 102), (30, 31, 110, 99), (37, 24, 105, 104), (32, 33, 108, 97), (11, 10, 84, 85), (35, 25, 107, 106), (34, 35, 106, 95), (36, 37, 104, 93), (33, 26, 109, 108), (38, 39, 102, 91), (12, 13, 87, 86), (31, 27, 111, 110), (22, 16, 90, 101), (23, 17, 92, 103), (16, 11, 85, 90), (24, 18, 94, 105), (17, 38, 91, 92), (25, 19, 96, 107), (18, 36, 93, 94), (13, 28, 88, 87)])
_uv = me_cube.uv_layers.new(name='UVMap')
_uv.uv.foreach_set('vector', [0.5417, 0.3214, 0.5417, 0.3036, 0.5417, 0.3036, 0.5417, 0.3214, 0.375, 0.5, 0.4583, 0.5, 0.5417, 0.5, 0.625, 0.5, 0.625, 0.75, 0.5417, 0.75, 0.4583, 0.75, 0.375, 0.75, 0.4583, 0.4821, 0.5417, 0.4821, 0.5417, 0.4821, 0.4583, 0.4821, 0.375, 0.25, 0.375, 1.0, 0.4583, 1.0, 0.5417, 1.0, 0.625, 1.0, 0.625, 0.25, 0.5417, 0.25, 0.4583, 0.25, 0.4583, 0.4643, 0.4583, 0.4464, 0.4583, 0.4464, 0.4583, 0.4643, 0.4583, 0.4286, 0.4583, 0.4107, 0.4583, 0.4107, 0.4583, 0.4286, 0.5417, 0.4643, 0.4583, 0.4643, 0.4583, 0.4643, 0.5417, 0.4643, 0.5417, 0.4821, 0.5417, 0.5, 0.5417, 0.5, 0.5417, 0.4821, 0.4583, 0.3929, 0.4583, 0.375, 0.4583, 0.375, 0.4583, 0.3929, 0.5417, 0.4286, 0.4583, 0.4286, 0.4583, 0.4286, 0.5417, 0.4286, 0.375, 0.25, 0.4583, 0.25, 0.4583, 0.25, 0.375, 0.25, 0.5417, 0.4286, 0.5417, 0.4107, 0.5417, 0.4107, 0.5417, 0.4286, 0.4583, 0.4643, 0.4583, 0.4821, 0.4583, 0.4821, 0.4583, 0.4643, 0.625, 0.5, 0.5417, 0.5, 0.5417, 0.5, 0.625, 0.5, 0.5417, 0.2857, 0.5417, 0.25, 0.5417, 0.25, 0.5417, 0.2857, 0.4583, 0.4464, 0.4583, 0.4643, 0.4583, 0.4643, 0.4583, 0.4464, 0.5417, 0.3036, 0.5417, 0.2857, 0.5417, 0.2857, 0.5417, 0.3036, 0.4583, 0.4107, 0.4583, 0.4286, 0.4583, 0.4286, 0.4583, 0.4107, 0.5417, 0.3393, 0.5417, 0.3214, 0.5417, 0.3214, 0.5417, 0.3393, 0.4583, 0.2857, 0.4583, 0.3036, 0.4583, 0.3036, 0.4583, 0.2857, 0.4583, 0.4643, 0.5417, 0.4643, 0.5417, 0.4821, 0.4583, 0.4821, 0.5417, 0.5, 0.5417, 0.4821, 0.5417, 0.4821, 0.5417, 0.5, 0.5417, 0.375, 0.5417, 0.3571, 0.5417, 0.3571, 0.5417, 0.375, 0.5417, 0.3929, 0.5417, 0.375, 0.5417, 0.375, 0.5417, 0.3929, 0.4583, 0.4286, 0.5417, 0.4286, 0.5417, 0.4464, 0.4583, 0.4464, 0.4583, 0.375, 0.4583, 0.3929, 0.4583, 0.3929, 0.4583, 0.375, 0.5417, 0.3571, 0.5417, 0.3393, 0.5417, 0.3393, 0.5417, 0.3571, 0.4583, 0.3929, 0.5417, 0.3929, 0.5417, 0.4107, 0.4583, 0.4107, 0.375, 0.25, 0.4583, 0.25, 0.4583, 0.2857, 0.4583, 0.3036, 0.4583, 0.3214, 0.4583, 0.3393, 0.4583, 0.3571, 0.4583, 0.375, 0.4583, 0.3929, 0.4583, 0.4107, 0.4583, 0.4286, 0.4583, 0.4464, 0.4583, 0.4643, 0.4583, 0.4821, 0.4583, 0.5, 0.375, 0.5, 0.4583, 0.3571, 0.5417, 0.3571, 0.5417, 0.375, 0.4583, 0.375, 0.625, 0.5, 0.5417, 0.5, 0.5417, 0.4821, 0.5417, 0.4643, 0.5417, 0.4464, 0.5417, 0.4286, 0.5417, 0.4107, 0.5417, 0.3929, 0.5417, 0.375, 0.5417, 0.3571, 0.5417, 0.3393, 0.5417, 0.3214, 0.5417, 0.3036, 0.5417, 0.2857, 0.5417, 0.25, 0.625, 0.25, 0.625, 0.2857, 0.625, 0.3036, 0.625, 0.3214, 0.625, 0.3393, 0.625, 0.3571, 0.625, 0.375, 0.625, 0.3929, 0.625, 0.4107, 0.625, 0.4286, 0.625, 0.4464, 0.625, 0.4643, 0.625, 0.4821, 0.5417, 0.25, 0.625, 0.25, 0.625, 0.25, 0.5417, 0.25, 0.4583, 0.3214, 0.5417, 0.3214, 0.5417, 0.3393, 0.4583, 0.3393, 0.4583, 0.3214, 0.4583, 0.3393, 0.4583, 0.3393, 0.4583, 0.3214, 0.375, 1.0, 0.375, 0.25, 0.375, 0.25, 0.375, 0.5, 0.375, 0.5, 0.375, 0.75, 0.5417, 0.4107, 0.5417, 0.3929, 0.5417, 0.3929, 0.5417, 0.4107, 0.4583, 0.2857, 0.5417, 0.2857, 0.5417, 0.3036, 0.4583, 0.3036, 0.5417, 0.4821, 0.5417, 0.4643, 0.5417, 0.4643, 0.5417, 0.4821, 0.5417, 0.4643, 0.5417, 0.4464, 0.5417, 0.4464, 0.5417, 0.4643, 0.4583, 0.5, 0.375, 0.5, 0.375, 0.5, 0.4583, 0.5, 0.4583, 0.25, 0.4583, 0.2857, 0.4583, 0.2857, 0.4583, 0.25, 0.4583, 0.4286, 0.4583, 0.4464, 0.4583, 0.4464, 0.4583, 0.4286, 0.4583, 0.3036, 0.4583, 0.3214, 0.4583, 0.3214, 0.4583, 0.3036, 0.4583, 0.3929, 0.4583, 0.4107, 0.4583, 0.4107, 0.4583, 0.3929, 0.625, 1.0, 0.625, 0.75, 0.625, 0.5, 0.625, 0.5, 0.625, 0.4821, 0.625, 0.4643, 0.625, 0.4464, 0.625, 0.4286, 0.625, 0.4107, 0.625, 0.3929, 0.625, 0.375, 0.625, 0.3571, 0.625, 0.3393, 0.625, 0.3214, 0.625, 0.3036, 0.625, 0.2857, 0.625, 0.25, 0.625, 0.25, 0.5417, 0.4464, 0.5417, 0.4286, 0.5417, 0.4286, 0.5417, 0.4464, 0.4583, 0.3393, 0.4583, 0.3571, 0.4583, 0.3571, 0.4583, 0.3393, 0.4583, 0.3571, 0.4583, 0.375, 0.4583, 0.375, 0.4583, 0.3571, 0.4583, 0.4821, 0.4583, 0.5, 0.4583, 0.5, 0.4583, 0.4821, 0.4583, 0.4821, 0.5417, 0.4821, 0.5417, 0.5, 0.4583, 0.5, 0.4583, 0.25, 0.5417, 0.25, 0.5417, 0.2857, 0.4583, 0.2857, 0.4583, 0.3036, 0.5417, 0.3036, 0.5417, 0.3214, 0.4583, 0.3214, 0.4583, 0.3393, 0.5417, 0.3393, 0.5417, 0.3571, 0.4583, 0.3571, 0.4583, 0.375, 0.5417, 0.375, 0.5417, 0.3929, 0.4583, 0.3929, 0.4583, 0.4107, 0.5417, 0.4107, 0.5417, 0.4286, 0.4583, 0.4286, 0.4583, 0.4464, 0.5417, 0.4464, 0.5417, 0.4643, 0.4583, 0.4643, 0.5417, 0.25, 0.5417, 0.2857, 0.5417, 0.2857, 0.5417, 0.25, 0.5417, 0.3036, 0.5417, 0.3214, 0.5417, 0.3214, 0.5417, 0.3036, 0.4583, 0.4464, 0.5417, 0.4464, 0.5417, 0.4464, 0.4583, 0.4464, 0.5417, 0.3393, 0.5417, 0.3571, 0.5417, 0.3571, 0.5417, 0.3393, 0.4583, 0.4107, 0.5417, 0.4107, 0.5417, 0.4107, 0.4583, 0.4107, 0.4583, 0.25, 0.5417, 0.25, 0.5417, 0.25, 0.4583, 0.25, 0.5417, 0.375, 0.5417, 0.3929, 0.5417, 0.3929, 0.5417, 0.375, 0.4583, 0.375, 0.5417, 0.375, 0.5417, 0.375, 0.4583, 0.375, 0.4583, 0.3393, 0.5417, 0.3393, 0.5417, 0.3393, 0.4583, 0.3393, 0.5417, 0.4107, 0.5417, 0.4286, 0.5417, 0.4286, 0.5417, 0.4107, 0.4583, 0.3036, 0.5417, 0.3036, 0.5417, 0.3036, 0.4583, 0.3036, 0.5417, 0.5, 0.4583, 0.5, 0.4583, 0.5, 0.5417, 0.5, 0.5417, 0.4464, 0.5417, 0.4643, 0.5417, 0.4643, 0.5417, 0.4464, 0.5417, 0.2857, 0.4583, 0.2857, 0.4583, 0.2857, 0.5417, 0.2857, 0.5417, 0.3214, 0.4583, 0.3214, 0.4583, 0.3214, 0.5417, 0.3214, 0.4583, 0.2857, 0.4583, 0.25, 0.4583, 0.25, 0.4583, 0.2857, 0.5417, 0.3571, 0.4583, 0.3571, 0.4583, 0.3571, 0.5417, 0.3571, 0.4583, 0.3214, 0.4583, 0.3036, 0.4583, 0.3036, 0.4583, 0.3214, 0.5417, 0.3929, 0.4583, 0.3929, 0.4583, 0.3929, 0.5417, 0.3929, 0.4583, 0.3571, 0.4583, 0.3393, 0.4583, 0.3393, 0.4583, 0.3571, 0.4583, 0.5, 0.4583, 0.4821, 0.4583, 0.4821, 0.4583, 0.5])
me_cube.use_remesh_fix_poles = True
me_cube.use_remesh_preserve_attributes = False
me_cube.update()

# ---- objects
ob_m_jointure2 = bpy.data.objects.new('m_jointure2', me_cube_020)
ob_m_torus = bpy.data.objects.new('m_torus', me_torus_001)
ob_m_porte = bpy.data.objects.new('m_porte', me_cube)

# ---- transforms, parenting, visibility, modifiers, constraints
ob_m_jointure2.location = (-0.005658, 0.08178, 1.119)
ob_m_jointure2.rotation_euler = (0.0, -0.7854, 0.0)
ob_m_jointure2.scale = (-0.03089, -0.002926, -0.03089)
_m = ob_m_jointure2.modifiers.new('Mirror', 'MIRROR')
_m.use_axis = (False, True, False)
_m.mirror_object = ob_m_porte
ob_m_torus.location = (-0.005196, 0.08416, 1.048)
ob_m_torus.rotation_euler = (1.66, -0.0, 0.0)
ob_m_torus.scale = (0.02582, 0.02576, 0.01837)
_m = ob_m_torus.modifiers.new('Mirror', 'MIRROR')
_m.use_axis = (False, True, False)
_m.mirror_object = ob_m_porte
ob_m_porte.location = (-0.008651, 0.004455, 0.9969)
ob_m_porte.scale = (0.5005, 0.05598, 1.016)
_m = ob_m_porte.modifiers.new('Mirror', 'MIRROR')
_m.use_axis = (False, True, False)
_m.use_clip = True

# ---- collection membership
scene.collection.objects.link(ob_m_jointure2)
scene.collection.objects.link(ob_m_torus)
scene.collection.objects.link(ob_m_porte)

# ---- scene / render settings (as saved in the file)
scene.frame_start = 1; scene.frame_end = 250; scene.frame_set(114)
scene.render.engine = 'BLENDER_EEVEE_NEXT'
scene.cycles.sampling_pattern = 'TABULATED_SOBOL'
scene.cycles.use_light_tree = False
scene.view_settings.view_transform = 'Filmic'
bpy.context.view_layer.update()

# ---- added for rendering (the .blend has no active camera and no usable light): camera, sun
cam_auto = bpy.data.cameras.new('AutoCamera')
cam_auto.lens = 50.0
cam_auto.sensor_width = 36.0
cam_auto.clip_end = 1000.0
ob_auto_camera = bpy.data.objects.new('AutoCamera', cam_auto)
scene.collection.objects.link(ob_auto_camera)
ob_auto_camera.location = (2.09521, -2.52585, 2.67996)
ob_auto_camera.rotation_euler = (1.09748, -7.21219e-08, 0.694738)
scene.camera = ob_auto_camera
light_auto_sun = bpy.data.lights.new('AutoSun', 'SUN')
light_auto_sun.energy = 3.0
light_auto_sun.angle = 0.0523599
ob_auto_sun = bpy.data.objects.new('AutoSun', light_auto_sun)
scene.collection.objects.link(ob_auto_sun)
ob_auto_sun.rotation_euler = (0.872665, 0.174533, 0.523599)
bpy.context.view_layer.update()
